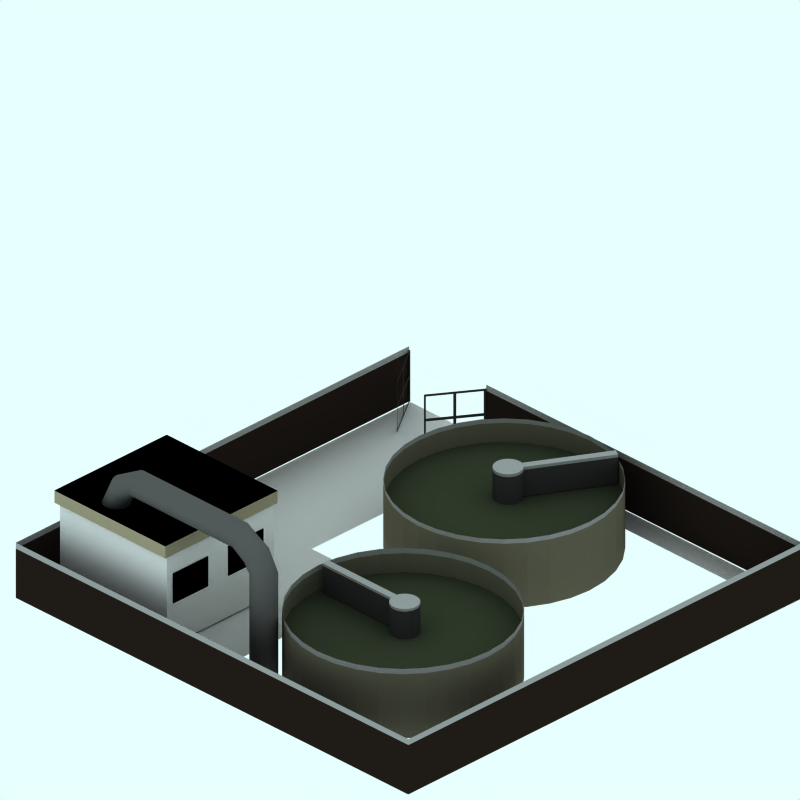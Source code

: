 # Source: 1960-sewage-works-SNOW.blend  (saved by Blender 2.48.1; exported with 4.5.12 LTS)
import bpy
from mathutils import Matrix  # noqa: F401  (used for matrix-valued properties, if any)

bpy.ops.wm.read_factory_settings(use_empty=True)
scene = bpy.context.scene
scene.name = 'Scene'

# ---- collections
col_collection_1 = bpy.data.collections.new('Collection 1'); scene.collection.children.link(col_collection_1)
col_collection_2 = bpy.data.collections.new('Collection 2'); scene.collection.children.link(col_collection_2)
col_collection_2.hide_render = True
col_collection_2.hide_viewport = True
col_collection_3 = bpy.data.collections.new('Collection 3'); scene.collection.children.link(col_collection_3)

# ---- materials (node trees are filled in below, after node groups)
mat_interior = bpy.data.materials.new('Interior')
mat_interior.alpha_threshold = 0.0
mat_interior.diffuse_color = (0.0, 0.0, 0.0, 1.0)
mat_interior.roughness = 0.5
mat_interior.line_color = (0.0, 0.0, 0.0, 1.0)
mat_panel_001 = bpy.data.materials.new('Panel.001')
mat_panel_001.alpha_threshold = 0.0
mat_panel_001.preview_render_type = 'CUBE'
mat_panel_001.diffuse_color = (0.6299, 0.5956, 0.4932, 1.0)
mat_panel_001.specular_color = (1.0, 0.9999, 0.9999)
mat_panel_001.roughness = 0.5
mat_panel_001.line_color = (0.0, 0.0, 0.0, 1.0)
mat_material_005 = bpy.data.materials.new('Material.005')
mat_material_005.alpha_threshold = 0.0
mat_material_005.diffuse_color = (0.3454, 0.3454, 0.3454, 1.0)
mat_material_005.roughness = 0.5
mat_material_005.line_color = (0.0, 0.0, 0.0, 1.0)
mat_material_002 = bpy.data.materials.new('Material.002')
mat_material_002.alpha_threshold = 0.0
mat_material_002.diffuse_color = (0.4165, 0.3989, 0.332, 1.0)
mat_material_002.roughness = 0.5
mat_material_002.line_color = (0.0, 0.0, 0.0, 1.0)
mat_material_003 = bpy.data.materials.new('Material.003')
mat_material_003.alpha_threshold = 0.0
mat_material_003.diffuse_color = (0.2112, 0.2387, 0.175, 1.0)
mat_material_003.roughness = 0.5
mat_material_003.line_color = (0.0, 0.0, 0.0, 1.0)
mat_brick_003 = bpy.data.materials.new('Brick.003')
mat_brick_003.alpha_threshold = 0.0
mat_brick_003.preview_render_type = 'CUBE'
mat_brick_003.diffuse_color = (0.6004, 0.6004, 0.6004, 1.0)
mat_brick_003.specular_color = (1.0, 0.9999, 0.9999)
mat_brick_003.roughness = 0.5
mat_brick_003.line_color = (0.0, 0.0, 0.0, 1.0)
mat_material_004 = bpy.data.materials.new('Material.004')
mat_material_004.alpha_threshold = 0.0
mat_material_004.diffuse_color = (0.2031, 0.2031, 0.2031, 1.0)
mat_material_004.roughness = 0.5
mat_material_004.line_color = (0.0, 0.0, 0.0, 1.0)
mat_feltroof = bpy.data.materials.new('FeltRoof')
mat_feltroof.alpha_threshold = 0.0
mat_feltroof.preview_render_type = 'FLAT'
mat_feltroof.diffuse_color = (0.0001, 9.999e-05, 9.999e-05, 1.0)
mat_feltroof.specular_color = (0.3765, 0.37, 0.37)
mat_feltroof.roughness = 0.5
mat_feltroof.line_color = (0.0, 0.0, 0.0, 1.0)
mat_brick = bpy.data.materials.new('Brick')
mat_brick.alpha_threshold = 0.0
mat_brick.preview_render_type = 'CUBE'
mat_brick.diffuse_color = (0.9216, 0.9215, 0.9215, 1.0)
mat_brick.specular_color = (1.0, 0.9999, 0.9999)
mat_brick.roughness = 0.5
mat_brick.line_color = (0.0, 0.0, 0.0, 1.0)
mat_brick_001 = bpy.data.materials.new('Brick.001')
mat_brick_001.alpha_threshold = 0.0
mat_brick_001.preview_render_type = 'CUBE'
mat_brick_001.diffuse_color = (0.132, 0.1042, 0.0883, 1.0)
mat_brick_001.specular_color = (1.0, 0.9999, 0.9999)
mat_brick_001.roughness = 0.5
mat_brick_001.line_color = (0.0, 0.0, 0.0, 1.0)
mat_material = bpy.data.materials.new('Material')
mat_material.alpha_threshold = 0.0
mat_material.diffuse_color = (0.1889, 0.1889, 0.1889, 1.0)
mat_material.roughness = 0.5
mat_material.line_color = (0.0, 0.0, 0.0, 1.0)
mat_wood = bpy.data.materials.new('Wood')
mat_wood.alpha_threshold = 0.0
mat_wood.preview_render_type = 'CUBE'
mat_wood.diffuse_color = (0.196, 0.1493, 0.05721, 1.0)
mat_wood.specular_color = (1.0, 0.9999, 0.9999)
mat_wood.roughness = 0.5
mat_wood.line_color = (0.0, 0.0, 0.0, 1.0)
mat_pavement = bpy.data.materials.new('Pavement')
mat_pavement.alpha_threshold = 0.0
mat_pavement.preview_render_type = 'CUBE'
mat_pavement.diffuse_color = (0.8111, 0.8031, 0.8031, 1.0)
mat_pavement.specular_color = (1.0, 0.9999, 0.9999)
mat_pavement.roughness = 0.5
mat_pavement.line_color = (0.0, 0.0, 0.0, 1.0)

# ---- material node trees

# ---- world
world_world = bpy.data.worlds.new('World'); scene.world = world_world
world_world.color = (0.9059, 1.0, 1.0)
world_world.use_sun_shadow = False
world_world.sun_shadow_jitter_overblur = 0.0
world_world.cycles.sampling_method = 'MANUAL'
world_world.cycles.sample_map_resolution = 256

# ---- cameras
cam_camera_001 = bpy.data.cameras.new('Camera.001')
cam_camera_001.type = 'ORTHO'
cam_camera_001.passepartout_alpha = 0.2
cam_camera_001.clip_end = 100.0
cam_camera_001.lens = 35.0
cam_camera_001.ortho_scale = 12.0
cam_camera_001.display_size = 5.91
cam_camera_001.show_passepartout = False
cam_camera_001.show_safe_areas = True
cam_camera_001.dof.focus_distance = 0.0
cam_camera_001.dof.aperture_fstop = 128.0

# ---- lights
light_lamp = bpy.data.lights.new('Lamp', 'SPOT')
light_lamp.transmission_factor = 0.0
light_lamp.energy = 8.0
light_lamp.shadow_buffer_clip_start = 0.5
light_lamp.shadow_soft_size = 1.0
light_lamp.shadow_maximum_resolution = 0.006
light_lamp.use_absolute_resolution = True
light_lamp.cycles.use_multiple_importance_sampling = False

# ---- meshes
me_plane_004 = bpy.data.meshes.new('Plane.004')
me_plane_004.from_pydata([(0.6437, 0.2597, 1.972), (0.6437, -0.2597, 1.972), (-0.1, -0.2597, 1.972), (-0.1, 0.2597, 1.972)], [], [(0, 3, 2, 1)])
me_plane_004.materials.append(mat_interior)
me_plane_004.use_remesh_preserve_volume = False
me_plane_004.use_remesh_preserve_attributes = False
me_plane_004.use_mirror_vertex_groups = False
me_plane_004.update()
me_plane_003 = bpy.data.meshes.new('Plane.003')
me_plane_003.from_pydata([(0.6437, 0.2597, 1.972), (0.6437, -0.2597, 1.972), (-0.1, -0.2597, 1.972), (-0.1, 0.2597, 1.972)], [], [(0, 3, 2, 1)])
me_plane_003.materials.append(mat_interior)
me_plane_003.use_remesh_preserve_volume = False
me_plane_003.use_remesh_preserve_attributes = False
me_plane_003.use_mirror_vertex_groups = False
me_plane_003.update()
me_plane_002 = bpy.data.meshes.new('Plane.002')
me_plane_002.from_pydata([(0.6437, 0.2597, 1.972), (0.6437, -0.2597, 1.972), (-0.1, -0.2597, 1.972), (-0.1, 0.2597, 1.972)], [], [(0, 3, 2, 1)])
me_plane_002.materials.append(mat_interior)
me_plane_002.use_remesh_preserve_volume = False
me_plane_002.use_remesh_preserve_attributes = False
me_plane_002.use_mirror_vertex_groups = False
me_plane_002.update()
me_plane_001 = bpy.data.meshes.new('Plane.001')
me_plane_001.from_pydata([(0.297, -0.7699, 1.934), (0.297, 0.5607, 1.934), (-0.297, 0.5607, 1.934), (-0.297, -0.7699, 1.934)], [], [(0, 3, 2, 1)])
me_plane_001.materials.append(mat_panel_001)
me_plane_001.use_remesh_preserve_volume = False
me_plane_001.use_remesh_preserve_attributes = False
me_plane_001.use_mirror_vertex_groups = False
me_plane_001.update()
me_cylinder_005 = bpy.data.meshes.new('Cylinder.005')
me_cylinder_005.from_pydata([(0.1526, 0.1526, -0.9999), (0.1794, 0.1199, -0.9999), (0.1993, 0.08256, -0.9999), (0.2116, 0.04209, -0.9999), (0.2158, -4.469e-07, -0.9999), (0.2116, -0.04209, -0.9999), (0.1993, -0.08257, -0.9999), (0.1794, -0.1199, -0.9999), (0.1526, -0.1526, -0.9999), (0.1199, -0.1794, -0.9999), (0.08256, -0.1993, -0.9999), (0.04209, -0.2116, -0.9999), (-4.683e-07, -0.2158, -0.9999), (-0.04209, -0.2116, -0.9999), (-0.08257, -0.1993, -0.9999), (-0.1199, -0.1794, -0.9999), (-0.1526, -0.1526, -0.9999), (-0.1794, -0.1199, -0.9999), (-0.1993, -0.08257, -0.9999), (-0.2116, -0.04209, -0.9999), (-0.2158, -2.549e-07, -0.9999), (-0.2116, 0.04209, -0.9999), (-0.1993, 0.08257, -0.9999), (-0.1794, 0.1199, -0.9999), (-0.1526, 0.1526, -0.9999), (-0.1199, 0.1794, -0.9999), (-0.08257, 0.1993, -0.9999), (-0.04209, 0.2116, -0.9999), (-5.168e-08, 0.2158, -0.9999), (0.04209, 0.2116, -0.9999), (0.08257, 0.1993, -0.9999), (0.1199, 0.1794, -0.9999), (0.1526, 0.1526, 0.8745), (0.1794, 0.1199, 0.8745), (0.1993, 0.08256, 0.8745), (0.2116, 0.04209, 0.8745), (0.2158, -9.476e-07, 0.8745), (0.2116, -0.04209, 0.8745), (0.1993, -0.08257, 0.8745), (0.1794, -0.1199, 0.8745), (0.1526, -0.1526, 0.8745), (0.1199, -0.1794, 0.8745), (0.08256, -0.1993, 0.8745), (0.04209, -0.2116, 0.8745), (-1.974e-07, -0.2158, 0.8745), (-0.04209, -0.2116, 0.8745), (-0.08257, -0.1993, 0.8745), (-0.1199, -0.1794, 0.8745), (-0.1526, -0.1526, 0.8745), (-0.1794, -0.1199, 0.8745), (-0.1993, -0.08257, 0.8745), (-0.2116, -0.04209, 0.8745), (-0.2158, -1.349e-06, 0.8745), (-0.2116, 0.04209, 0.8745), (-0.1993, 0.08256, 0.8745), (-0.1794, 0.1199, 0.8745), (-0.1526, 0.1526, 0.8745), (-0.1199, 0.1794, 0.8745), (-0.08257, 0.1993, 0.8745), (-0.04209, 0.2116, 0.8745), (-1.969e-06, 0.2158, 0.8745), (0.04209, 0.2116, 0.8745), (0.08256, 0.1993, 0.8745), (0.1199, 0.1794, 0.8745), (-3.98e-07, -4.632e-07, -0.9999), (0.1199, 0.2837, 0.9985), (0.08256, 0.2978, 0.9844), (0.04209, 0.3065, 0.9758), (-1.964e-06, 0.3094, 0.9728), (-0.04209, 0.3065, 0.9758), (-0.08257, 0.2978, 0.9844), (-0.1199, 0.2837, 0.9985), (-0.1526, 0.2647, 1.018), (-0.1794, 0.2416, 1.041), (-0.1993, 0.2152, 1.067), (-0.2116, 0.1866, 1.096), (-0.2158, 0.1568, 1.125), (-0.2116, 0.1271, 1.155), (-0.1993, 0.09845, 1.184), (-0.1794, 0.07207, 1.21), (-0.1526, 0.04896, 1.233), (-0.1199, 0.02998, 1.252), (-0.08257, 0.01588, 1.266), (-0.04209, 0.007203, 1.275), (-2.02e-07, 0.004272, 1.278), (0.04209, 0.007203, 1.275), (0.08256, 0.01588, 1.266), (0.1199, 0.02998, 1.252), (0.1526, 0.04896, 1.233), (0.1794, 0.07207, 1.21), (0.1993, 0.09845, 1.184), (0.2116, 0.1271, 1.155), (0.2158, 0.1568, 1.125), (0.2116, 0.1866, 1.096), (0.1993, 0.2152, 1.067), (0.1794, 0.2416, 1.041), (0.1526, 0.2647, 1.018), (0.1526, 0.5071, 1.177), (0.1794, 0.5071, 1.209), (0.1993, 0.5071, 1.247), (0.2116, 0.5071, 1.287), (0.2158, 0.5071, 1.329), (0.2116, 0.5071, 1.371), (0.1993, 0.5071, 1.412), (0.1794, 0.5071, 1.449), (0.1526, 0.5071, 1.482), (0.1199, 0.5071, 1.509), (0.08256, 0.5071, 1.529), (0.04209, 0.5071, 1.541), (-2.117e-07, 0.5071, 1.545), (-0.04209, 0.5071, 1.541), (-0.08257, 0.5071, 1.529), (-0.1199, 0.5071, 1.509), (-0.1526, 0.5071, 1.482), (-0.1794, 0.5071, 1.449), (-0.1993, 0.5071, 1.412), (-0.2116, 0.5071, 1.371), (-0.2158, 0.5071, 1.329), (-0.2116, 0.5071, 1.287), (-0.1993, 0.5071, 1.247), (-0.1794, 0.5071, 1.209), (-0.1526, 0.5071, 1.177), (-0.1199, 0.5071, 1.15), (-0.08257, 0.5071, 1.13), (-0.04209, 0.5071, 1.118), (-1.97e-06, 0.5071, 1.114), (0.04209, 0.5071, 1.118), (0.08256, 0.5071, 1.13), (0.1199, 0.5071, 1.15), (0.1199, 2.692, 1.15), (0.08256, 2.692, 1.13), (0.04209, 2.692, 1.118), (-1.97e-06, 2.692, 1.114), (-0.04209, 2.692, 1.118), (-0.08257, 2.692, 1.13), (-0.1199, 2.692, 1.15), (-0.1526, 2.692, 1.177), (-0.1794, 2.692, 1.209), (-0.1993, 2.692, 1.247), (-0.2116, 2.692, 1.287), (-0.2158, 2.692, 1.329), (-0.2116, 2.692, 1.371), (-0.1993, 2.692, 1.412), (-0.1794, 2.692, 1.449), (-0.1526, 2.692, 1.482), (-0.1199, 2.692, 1.509), (-0.08257, 2.692, 1.529), (-0.04209, 2.692, 1.541), (-2.117e-07, 2.692, 1.545), (0.04209, 2.692, 1.541), (0.08256, 2.692, 1.529), (0.1199, 2.692, 1.509), (0.1526, 2.692, 1.482), (0.1794, 2.692, 1.449), (0.1993, 2.692, 1.412), (0.2116, 2.692, 1.371), (0.2158, 2.692, 1.329), (0.2116, 2.692, 1.287), (0.1993, 2.692, 1.247), (0.1794, 2.692, 1.209), (0.1526, 2.692, 1.177), (0.1526, 2.888, 1.023), (0.1794, 2.911, 1.046), (0.1993, 2.937, 1.072), (0.2116, 2.966, 1.101), (0.2158, 2.996, 1.131), (0.2116, 3.025, 1.16), (0.1993, 3.054, 1.189), (0.1794, 3.08, 1.215), (0.1526, 3.103, 1.238), (0.1199, 3.122, 1.257), (0.08256, 3.136, 1.272), (0.04209, 3.145, 1.28), (-2.098e-07, 3.148, 1.283), (-0.04209, 3.145, 1.28), (-0.08257, 3.136, 1.272), (-0.1199, 3.122, 1.257), (-0.1526, 3.103, 1.238), (-0.1794, 3.08, 1.215), (-0.1993, 3.054, 1.189), (-0.2116, 3.025, 1.16), (-0.2158, 2.996, 1.131), (-0.2116, 2.966, 1.101), (-0.1993, 2.937, 1.072), (-0.1794, 2.911, 1.046), (-0.1526, 2.888, 1.023), (-0.1199, 2.869, 1.004), (-0.08257, 2.855, 0.9897), (-0.04209, 2.846, 0.981), (-1.972e-06, 2.843, 0.9781), (0.04209, 2.846, 0.981), (0.08256, 2.855, 0.9897), (0.1199, 2.869, 1.004), (-4.059e-07, 3.236, 0.6287), (0.1199, 3.057, 0.6287), (0.08256, 3.037, 0.6287), (0.04209, 3.024, 0.6287), (-1.977e-06, 3.02, 0.6287), (-0.04209, 3.024, 0.6287), (-0.08257, 3.037, 0.6287), (-0.1199, 3.057, 0.6287), (-0.1526, 3.083, 0.6287), (-0.1794, 3.116, 0.6287), (-0.1993, 3.153, 0.6287), (-0.2116, 3.194, 0.6287), (-0.2158, 3.236, 0.6287), (-0.2116, 3.278, 0.6287), (-0.1993, 3.319, 0.6287), (-0.1794, 3.356, 0.6287), (-0.1526, 3.389, 0.6287), (-0.1199, 3.415, 0.6287), (-0.08257, 3.435, 0.6287), (-0.04209, 3.448, 0.6287), (-2.053e-07, 3.452, 0.6287), (0.04209, 3.448, 0.6287), (0.08256, 3.435, 0.6287), (0.1199, 3.415, 0.6287), (0.1526, 3.389, 0.6287), (0.1794, 3.356, 0.6287), (0.1993, 3.319, 0.6287), (0.2116, 3.278, 0.6287), (0.2158, 3.236, 0.6287), (0.2116, 3.194, 0.6287), (0.1993, 3.153, 0.6287), (0.1794, 3.116, 0.6287), (0.1526, 3.083, 0.6287)], [], [(64, 0, 1), (64, 1, 2), (64, 2, 3), (64, 3, 4), (64, 4, 5), (64, 5, 6), (64, 6, 7), (64, 7, 8), (64, 8, 9), (64, 9, 10), (64, 10, 11), (64, 11, 12), (64, 12, 13), (64, 13, 14), (64, 14, 15), (64, 15, 16), (64, 16, 17), (64, 17, 18), (64, 18, 19), (64, 19, 20), (64, 20, 21), (64, 21, 22), (64, 22, 23), (64, 23, 24), (64, 24, 25), (64, 25, 26), (64, 26, 27), (64, 27, 28), (64, 28, 29), (64, 29, 30), (64, 30, 31), (31, 0, 64), (0, 32, 33, 1), (1, 33, 34, 2), (2, 34, 35, 3), (3, 35, 36, 4), (4, 36, 37, 5), (5, 37, 38, 6), (6, 38, 39, 7), (7, 39, 40, 8), (8, 40, 41, 9), (9, 41, 42, 10), (10, 42, 43, 11), (11, 43, 44, 12), (12, 44, 45, 13), (13, 45, 46, 14), (14, 46, 47, 15), (15, 47, 48, 16), (16, 48, 49, 17), (17, 49, 50, 18), (18, 50, 51, 19), (19, 51, 52, 20), (20, 52, 53, 21), (21, 53, 54, 22), (22, 54, 55, 23), (23, 55, 56, 24), (24, 56, 57, 25), (25, 57, 58, 26), (26, 58, 59, 27), (27, 59, 60, 28), (28, 60, 61, 29), (29, 61, 62, 30), (30, 62, 63, 31), (32, 0, 31, 63), (32, 63, 65, 96), (63, 62, 66, 65), (62, 61, 67, 66), (61, 60, 68, 67), (60, 59, 69, 68), (59, 58, 70, 69), (58, 57, 71, 70), (57, 56, 72, 71), (56, 55, 73, 72), (55, 54, 74, 73), (54, 53, 75, 74), (53, 52, 76, 75), (52, 51, 77, 76), (51, 50, 78, 77), (50, 49, 79, 78), (49, 48, 80, 79), (48, 47, 81, 80), (47, 46, 82, 81), (46, 45, 83, 82), (45, 44, 84, 83), (44, 43, 85, 84), (43, 42, 86, 85), (42, 41, 87, 86), (41, 40, 88, 87), (40, 39, 89, 88), (39, 38, 90, 89), (38, 37, 91, 90), (37, 36, 92, 91), (36, 35, 93, 92), (35, 34, 94, 93), (34, 33, 95, 94), (33, 32, 96, 95), (95, 96, 97, 98), (94, 95, 98, 99), (93, 94, 99, 100), (92, 93, 100, 101), (91, 92, 101, 102), (90, 91, 102, 103), (89, 90, 103, 104), (88, 89, 104, 105), (87, 88, 105, 106), (86, 87, 106, 107), (85, 86, 107, 108), (84, 85, 108, 109), (83, 84, 109, 110), (82, 83, 110, 111), (81, 82, 111, 112), (80, 81, 112, 113), (79, 80, 113, 114), (78, 79, 114, 115), (77, 78, 115, 116), (76, 77, 116, 117), (75, 76, 117, 118), (74, 75, 118, 119), (73, 74, 119, 120), (72, 73, 120, 121), (71, 72, 121, 122), (70, 71, 122, 123), (69, 70, 123, 124), (68, 69, 124, 125), (67, 68, 125, 126), (66, 67, 126, 127), (65, 66, 127, 128), (96, 65, 128, 97), (97, 128, 129, 160), (128, 127, 130, 129), (127, 126, 131, 130), (126, 125, 132, 131), (125, 124, 133, 132), (124, 123, 134, 133), (123, 122, 135, 134), (122, 121, 136, 135), (121, 120, 137, 136), (120, 119, 138, 137), (119, 118, 139, 138), (118, 117, 140, 139), (117, 116, 141, 140), (116, 115, 142, 141), (115, 114, 143, 142), (114, 113, 144, 143), (113, 112, 145, 144), (112, 111, 146, 145), (111, 110, 147, 146), (110, 109, 148, 147), (109, 108, 149, 148), (108, 107, 150, 149), (107, 106, 151, 150), (106, 105, 152, 151), (105, 104, 153, 152), (104, 103, 154, 153), (103, 102, 155, 154), (102, 101, 156, 155), (101, 100, 157, 156), (100, 99, 158, 157), (99, 98, 159, 158), (98, 97, 160, 159), (159, 160, 161, 162), (158, 159, 162, 163), (157, 158, 163, 164), (156, 157, 164, 165), (155, 156, 165, 166), (154, 155, 166, 167), (153, 154, 167, 168), (152, 153, 168, 169), (151, 152, 169, 170), (150, 151, 170, 171), (149, 150, 171, 172), (148, 149, 172, 173), (147, 148, 173, 174), (146, 147, 174, 175), (145, 146, 175, 176), (144, 145, 176, 177), (143, 144, 177, 178), (142, 143, 178, 179), (141, 142, 179, 180), (140, 141, 180, 181), (139, 140, 181, 182), (138, 139, 182, 183), (137, 138, 183, 184), (136, 137, 184, 185), (135, 136, 185, 186), (134, 135, 186, 187), (133, 134, 187, 188), (132, 133, 188, 189), (131, 132, 189, 190), (130, 131, 190, 191), (129, 130, 191, 192), (160, 129, 192, 161), (161, 192, 194, 225), (192, 191, 195, 194), (191, 190, 196, 195), (190, 189, 197, 196), (189, 188, 198, 197), (188, 187, 199, 198), (187, 186, 200, 199), (186, 185, 201, 200), (185, 184, 202, 201), (184, 183, 203, 202), (183, 182, 204, 203), (182, 181, 205, 204), (181, 180, 206, 205), (180, 179, 207, 206), (179, 178, 208, 207), (178, 177, 209, 208), (177, 176, 210, 209), (176, 175, 211, 210), (175, 174, 212, 211), (174, 173, 213, 212), (173, 172, 214, 213), (172, 171, 215, 214), (171, 170, 216, 215), (170, 169, 217, 216), (169, 168, 218, 217), (168, 167, 219, 218), (167, 166, 220, 219), (166, 165, 221, 220), (165, 164, 222, 221), (164, 163, 223, 222), (163, 162, 224, 223), (162, 161, 225, 224), (193, 224, 225), (193, 223, 224), (193, 222, 223), (193, 221, 222), (193, 220, 221), (193, 219, 220), (193, 218, 219), (193, 217, 218), (193, 216, 217), (193, 215, 216), (193, 214, 215), (193, 213, 214), (193, 212, 213), (193, 211, 212), (193, 210, 211), (193, 209, 210), (193, 208, 209), (193, 207, 208), (193, 206, 207), (193, 205, 206), (193, 204, 205), (193, 203, 204), (193, 202, 203), (193, 201, 202), (193, 200, 201), (193, 199, 200), (193, 198, 199), (193, 197, 198), (193, 196, 197), (193, 195, 196), (193, 194, 195), (193, 225, 194)])
me_cylinder_005.polygons.foreach_set('use_smooth', [True] * 256)
me_cylinder_005.materials.append(mat_material_005)
me_cylinder_005.use_remesh_preserve_volume = False
me_cylinder_005.use_remesh_preserve_attributes = False
me_cylinder_005.use_mirror_vertex_groups = False
me_cylinder_005.update()
me_cylinder_004 = bpy.data.meshes.new('Cylinder.004')
me_cylinder_004.from_pydata([(-1.283, -1.283, -1.036), (-1.509, -1.008, -1.036), (-1.676, -0.6944, -1.036), (-1.78, -0.354, -1.036), (-1.815, -1.799e-06, -1.036), (-1.78, 0.354, -1.036), (-1.676, 0.6944, -1.036), (-1.509, 1.008, -1.036), (-1.283, 1.283, -1.036), (-1.008, 1.509, -1.036), (-0.6944, 1.676, -1.036), (-0.354, 1.78, -1.036), (-8.372e-07, 1.815, -1.036), (0.354, 1.78, -1.036), (0.6944, 1.676, -1.036), (1.008, 1.509, -1.036), (1.283, 1.283, -1.036), (1.509, 1.008, -1.036), (1.676, 0.6944, -1.036), (1.78, 0.354, -1.036), (1.815, -3.414e-06, -1.036), (1.78, -0.354, -1.036), (1.676, -0.6944, -1.036), (1.509, -1.008, -1.036), (1.283, -1.283, -1.036), (1.008, -1.509, -1.036), (0.6944, -1.676, -1.036), (0.354, -1.78, -1.036), (-4.341e-06, -1.815, -1.036), (-0.354, -1.78, -1.036), (-0.6944, -1.676, -1.036), (-1.008, -1.509, -1.036), (-1.283, -1.283, -1.815), (-1.509, -1.008, -1.815), (-1.676, -0.6944, -1.815), (-1.78, -0.354, -1.815), (-1.815, 2.412e-06, -1.815), (-1.78, 0.354, -1.815), (-1.676, 0.6944, -1.815), (-1.509, 1.008, -1.815), (-1.283, 1.283, -1.815), (-1.008, 1.509, -1.815), (-0.6944, 1.676, -1.815), (-0.354, 1.78, -1.815), (-3.116e-06, 1.815, -1.815), (0.354, 1.78, -1.815), (0.6944, 1.676, -1.815), (1.008, 1.509, -1.815), (1.283, 1.283, -1.815), (1.509, 1.008, -1.815), (1.676, 0.6944, -1.815), (1.78, 0.354, -1.815), (1.815, 5.786e-06, -1.815), (1.78, -0.354, -1.815), (1.676, -0.6944, -1.815), (1.509, -1.008, -1.815), (1.283, -1.283, -1.815), (1.008, -1.509, -1.815), (0.6944, -1.676, -1.815), (0.354, -1.78, -1.815), (1.178e-05, -1.815, -1.815), (-0.354, -1.78, -1.815), (-0.6944, -1.676, -1.815), (-1.008, -1.509, -1.815), (-1.429e-06, -1.662e-06, -1.815), (-1.283, -1.283, -0.7046), (-1.509, -1.008, -0.7046), (-1.676, -0.6944, -0.7046), (-1.78, -0.354, -0.7046), (-1.815, -1.799e-06, -0.7046), (-1.78, 0.354, -0.7046), (-1.676, 0.6944, -0.7046), (-1.509, 1.008, -0.7046), (-1.283, 1.283, -0.7046), (-1.008, 1.509, -0.7046), (-0.6944, 1.676, -0.7046), (-0.354, 1.78, -0.7046), (-8.372e-07, 1.815, -0.7046), (0.354, 1.78, -0.7046), (0.6944, 1.676, -0.7046), (1.008, 1.509, -0.7046), (1.283, 1.283, -0.7046), (1.509, 1.008, -0.7046), (1.676, 0.6944, -0.7046), (1.78, 0.354, -0.7046), (1.815, -3.414e-06, -0.7046), (1.78, -0.354, -0.7046), (1.676, -0.6944, -0.7046), (1.509, -1.008, -0.7046), (1.283, -1.283, -0.7046), (1.008, -1.509, -0.7046), (0.6944, -1.676, -0.7046), (0.354, -1.78, -0.7046), (-4.341e-06, -1.815, -0.7046), (-0.354, -1.78, -0.7046), (-0.6944, -1.676, -0.7046), (-1.008, -1.509, -0.7046), (-1.283, -1.283, -0.6263), (-1.509, -1.008, -0.6263), (-1.676, -0.6944, -0.6263), (-1.78, -0.354, -0.6263), (-1.815, -1.799e-06, -0.6263), (-1.78, 0.354, -0.6263), (-1.676, 0.6944, -0.6263), (-1.509, 1.008, -0.6263), (-1.283, 1.283, -0.6263), (-1.008, 1.509, -0.6263), (-0.6944, 1.676, -0.6263), (-0.354, 1.78, -0.6263), (-8.372e-07, 1.815, -0.6263), (0.354, 1.78, -0.6263), (0.6944, 1.676, -0.6263), (1.008, 1.509, -0.6263), (1.283, 1.283, -0.6263), (1.509, 1.008, -0.6263), (1.676, 0.6944, -0.6263), (1.78, 0.354, -0.6263), (1.815, -3.414e-06, -0.6263), (1.78, -0.354, -0.6263), (1.676, -0.6944, -0.6263), (1.509, -1.008, -0.6263), (1.283, -1.283, -0.6263), (1.008, -1.509, -0.6263), (0.6944, -1.676, -0.6263), (0.354, -1.78, -0.6263), (-4.341e-06, -1.815, -0.6263), (-0.354, -1.78, -0.6263), (-0.6944, -1.676, -0.6263), (-1.008, -1.509, -0.6263)], [], [(64, 33, 32), (64, 34, 33), (64, 35, 34), (64, 36, 35), (64, 37, 36), (64, 38, 37), (64, 39, 38), (64, 40, 39), (64, 41, 40), (64, 42, 41), (64, 43, 42), (64, 44, 43), (64, 45, 44), (64, 46, 45), (64, 47, 46), (64, 48, 47), (64, 49, 48), (64, 50, 49), (64, 51, 50), (64, 52, 51), (64, 53, 52), (64, 54, 53), (64, 55, 54), (64, 56, 55), (64, 57, 56), (64, 58, 57), (64, 59, 58), (64, 60, 59), (64, 61, 60), (64, 62, 61), (64, 63, 62), (64, 32, 63), (0, 32, 33, 1), (1, 33, 34, 2), (2, 34, 35, 3), (3, 35, 36, 4), (4, 36, 37, 5), (5, 37, 38, 6), (6, 38, 39, 7), (7, 39, 40, 8), (8, 40, 41, 9), (9, 41, 42, 10), (10, 42, 43, 11), (11, 43, 44, 12), (12, 44, 45, 13), (13, 45, 46, 14), (14, 46, 47, 15), (15, 47, 48, 16), (16, 48, 49, 17), (17, 49, 50, 18), (18, 50, 51, 19), (19, 51, 52, 20), (20, 52, 53, 21), (21, 53, 54, 22), (22, 54, 55, 23), (23, 55, 56, 24), (24, 56, 57, 25), (25, 57, 58, 26), (26, 58, 59, 27), (27, 59, 60, 28), (28, 60, 61, 29), (29, 61, 62, 30), (30, 62, 63, 31), (32, 0, 31, 63), (0, 1, 66, 65), (1, 2, 67, 66), (2, 3, 68, 67), (3, 4, 69, 68), (4, 5, 70, 69), (5, 6, 71, 70), (6, 7, 72, 71), (7, 8, 73, 72), (8, 9, 74, 73), (9, 10, 75, 74), (10, 11, 76, 75), (11, 12, 77, 76), (12, 13, 78, 77), (13, 14, 79, 78), (14, 15, 80, 79), (15, 16, 81, 80), (16, 17, 82, 81), (17, 18, 83, 82), (18, 19, 84, 83), (19, 20, 85, 84), (20, 21, 86, 85), (21, 22, 87, 86), (22, 23, 88, 87), (23, 24, 89, 88), (24, 25, 90, 89), (25, 26, 91, 90), (26, 27, 92, 91), (27, 28, 93, 92), (28, 29, 94, 93), (29, 30, 95, 94), (30, 31, 96, 95), (31, 0, 65, 96), (8, 9, 21, 22), (9, 10, 20, 21), (10, 11, 19, 20), (11, 12, 18, 19), (12, 13, 17, 18), (13, 14, 16, 17), (14, 15, 16), (7, 8, 22, 23), (6, 7, 23, 24), (5, 6, 24, 25), (4, 5, 25, 26), (3, 4, 26, 27), (2, 3, 27, 28), (1, 2, 28, 29), (0, 1, 29, 30), (0, 30, 31), (65, 66, 98, 97), (66, 67, 99, 98), (67, 68, 100, 99), (68, 69, 101, 100), (69, 70, 102, 101), (70, 71, 103, 102), (71, 72, 104, 103), (72, 73, 105, 104), (73, 74, 106, 105), (74, 75, 107, 106), (75, 76, 108, 107), (76, 77, 109, 108), (77, 78, 110, 109), (78, 79, 111, 110), (79, 80, 112, 111), (80, 81, 113, 112), (81, 82, 114, 113), (82, 83, 115, 114), (83, 84, 116, 115), (84, 85, 117, 116), (85, 86, 118, 117), (86, 87, 119, 118), (87, 88, 120, 119), (88, 89, 121, 120), (89, 90, 122, 121), (90, 91, 123, 122), (91, 92, 124, 123), (92, 93, 125, 124), (93, 94, 126, 125), (94, 95, 127, 126), (95, 96, 128, 127), (96, 65, 97, 128)])
me_cylinder_004.polygons.foreach_set('material_index', [0, 0, 0, 0, 0, 0, 0, 0, 0, 0, 0, 0, 0, 0, 0, 0, 0, 0, 0, 0, 0, 0, 0, 0, 0, 0, 0, 0, 0, 0, 0, 0, 0, 0, 0, 0, 0, 0, 0, 0, 0, 0, 0, 0, 0, 0, 0, 0, 0, 0, 0, 0, 0, 0, 0, 0, 0, 0, 0, 0, 0, 0, 0, 0, 0, 0, 0, 0, 0, 0, 0, 0, 0, 0, 0, 0, 0, 0, 0, 0, 0, 0, 0, 0, 0, 0, 0, 0, 0, 0, 0, 0, 0, 0, 0, 0, 1, 1, 1, 1, 1, 1, 1, 1, 1, 1, 1, 1, 1, 1, 1, 1, 2, 2, 2, 2, 2, 2, 2, 2, 2, 2, 2, 2, 2, 2, 2, 2, 2, 2, 2, 2, 2, 2, 2, 2, 2, 2, 2, 2, 2, 2, 2, 2])
me_cylinder_004.materials.append(mat_material_002)
me_cylinder_004.materials.append(mat_material_003)
me_cylinder_004.materials.append(mat_brick_003)
me_cylinder_004.use_remesh_preserve_volume = False
me_cylinder_004.use_remesh_preserve_attributes = False
me_cylinder_004.use_mirror_vertex_groups = False
me_cylinder_004.update()
me_cylinder_003 = bpy.data.meshes.new('Cylinder.003')
me_cylinder_003.from_pydata([(0.09381, 0.1664, -0.9615), (0.1231, 0.1308, -0.9615), (0.1448, 0.09007, -0.9615), (0.1582, 0.04592, -0.9615), (0.1628, -4.338e-07, -0.9615), (0.1582, -0.04592, -0.9615), (0.1448, -0.09007, -0.9615), (0.1231, -0.1308, -0.9615), (0.09381, -0.1664, -0.9615), (0.05815, -0.1957, -0.9615), (0.01746, -0.2174, -0.9615), (-0.02669, -0.2308, -0.9615), (-0.07261, -0.2354, -0.9615), (-0.1185, -0.2308, -0.9615), (-0.1627, -0.2174, -0.9615), (-0.2034, -0.1957, -0.9615), (-0.239, -0.1664, -0.9615), (-0.2683, -0.1308, -0.9615), (-0.2901, -0.09007, -0.9615), (-0.3035, -0.04592, -0.9615), (-0.308, -2.244e-07, -0.9615), (-0.3035, 0.04592, -0.9615), (-0.2901, 0.09007, -0.9615), (-0.2683, 0.1308, -0.9615), (-0.239, 0.1664, -0.9615), (-0.2034, 0.1957, -0.9615), (-0.1627, 0.2174, -0.9615), (-0.1185, 0.2308, -0.9615), (-0.07261, 0.2354, -0.9615), (-0.02669, 0.2308, -0.9615), (0.01746, 0.2174, -0.9615), (0.05815, 0.1957, -0.9615), (0.09381, 0.1664, 0.2354), (0.1231, 0.1308, 0.2354), (0.1448, 0.09007, 0.2354), (0.1582, 0.04592, 0.2354), (0.1628, -9.8e-07, 0.2354), (0.1582, -0.04592, 0.2354), (0.1448, -0.09007, 0.2354), (0.1231, -0.1308, 0.2354), (0.09381, -0.1664, 0.2354), (0.05815, -0.1957, 0.2354), (0.01746, -0.2174, 0.2354), (-0.02669, -0.2308, 0.2354), (-0.07261, -0.2354, 0.2354), (-0.1185, -0.2308, 0.2354), (-0.1627, -0.2174, 0.2354), (-0.2034, -0.1957, 0.2354), (-0.239, -0.1664, 0.2354), (-0.2683, -0.1308, 0.2354), (-0.2901, -0.09007, 0.2354), (-0.3035, -0.04592, 0.2354), (-0.308, -1.418e-06, 0.2354), (-0.3035, 0.04592, 0.2354), (-0.2901, 0.09007, 0.2354), (-0.2683, 0.1308, 0.2354), (-0.239, 0.1664, 0.2354), (-0.2034, 0.1957, 0.2354), (-0.1627, 0.2174, 0.2354), (-0.1185, 0.2308, 0.2354), (-0.07261, 0.2354, 0.2354), (-0.0267, 0.2308, 0.2354), (0.01746, 0.2174, 0.2354), (0.05815, 0.1957, 0.2354), (-0.07261, -4.516e-07, -0.9615), (-0.1379, 1.69, 0.2295), (-0.1379, 1.69, -0.2295), (-0.1379, -0.2295, -0.2295), (-0.1379, -0.2295, 0.2295), (-0.007363, 1.69, 0.2295), (-0.007363, 1.69, -0.2295), (-0.007363, -0.2295, -0.2295), (-0.007363, -0.2295, 0.2295), (-0.007363, -0.2295, 0.281), (-0.007363, 1.69, 0.281), (-0.1379, -0.2295, 0.281), (-0.1379, 1.69, 0.281), (-0.07261, -4.511e-07, 0.2869), (0.05815, 0.1957, 0.2869), (0.01746, 0.2174, 0.2869), (-0.0267, 0.2308, 0.2869), (-0.07261, 0.2354, 0.2869), (-0.1185, 0.2308, 0.2869), (-0.1627, 0.2174, 0.2869), (-0.2034, 0.1957, 0.2869), (-0.239, 0.1664, 0.2869), (-0.2683, 0.1308, 0.2869), (-0.2901, 0.09007, 0.2869), (-0.3035, 0.04592, 0.2869), (-0.308, -1.417e-06, 0.2869), (-0.3035, -0.04592, 0.2869), (-0.2901, -0.09007, 0.2869), (-0.2683, -0.1308, 0.2869), (-0.239, -0.1664, 0.2869), (-0.2034, -0.1957, 0.2869), (-0.1627, -0.2174, 0.2869), (-0.1185, -0.2308, 0.2869), (-0.07261, -0.2354, 0.2869), (-0.02669, -0.2308, 0.2869), (0.01746, -0.2174, 0.2869), (0.05815, -0.1957, 0.2869), (0.09381, -0.1664, 0.2869), (0.1231, -0.1308, 0.2869), (0.1448, -0.09007, 0.2869), (0.1582, -0.04592, 0.2869), (0.1628, -9.796e-07, 0.2869), (0.1582, 0.04592, 0.2869), (0.1448, 0.09007, 0.2869), (0.1231, 0.1308, 0.2869), (0.09381, 0.1664, 0.2869)], [], [(64, 0, 1), (64, 1, 2), (64, 2, 3), (64, 3, 4), (64, 4, 5), (64, 5, 6), (64, 6, 7), (64, 7, 8), (64, 8, 9), (64, 9, 10), (64, 10, 11), (64, 11, 12), (64, 12, 13), (64, 13, 14), (64, 14, 15), (64, 15, 16), (64, 16, 17), (64, 17, 18), (64, 18, 19), (64, 19, 20), (64, 20, 21), (64, 21, 22), (64, 22, 23), (64, 23, 24), (64, 24, 25), (64, 25, 26), (64, 26, 27), (64, 27, 28), (64, 28, 29), (64, 29, 30), (64, 30, 31), (31, 0, 64), (0, 32, 33, 1), (1, 33, 34, 2), (2, 34, 35, 3), (3, 35, 36, 4), (4, 36, 37, 5), (5, 37, 38, 6), (6, 38, 39, 7), (7, 39, 40, 8), (8, 40, 41, 9), (9, 41, 42, 10), (10, 42, 43, 11), (11, 43, 44, 12), (12, 44, 45, 13), (13, 45, 46, 14), (14, 46, 47, 15), (15, 47, 48, 16), (16, 48, 49, 17), (17, 49, 50, 18), (18, 50, 51, 19), (19, 51, 52, 20), (20, 52, 53, 21), (21, 53, 54, 22), (22, 54, 55, 23), (23, 55, 56, 24), (24, 56, 57, 25), (25, 57, 58, 26), (26, 58, 59, 27), (27, 59, 60, 28), (28, 60, 61, 29), (29, 61, 62, 30), (30, 62, 63, 31), (32, 0, 31, 63), (67, 68, 65, 66), (69, 72, 71, 70), (65, 69, 70, 66), (66, 70, 71, 67), (67, 71, 72, 68), (68, 72, 73, 75), (69, 65, 76, 74), (72, 69, 74, 73), (65, 68, 75, 76), (32, 63, 78, 109), (63, 62, 79, 78), (62, 61, 80, 79), (61, 60, 81, 80), (60, 59, 82, 81), (59, 58, 83, 82), (58, 57, 84, 83), (57, 56, 85, 84), (56, 55, 86, 85), (55, 54, 87, 86), (54, 53, 88, 87), (53, 52, 89, 88), (52, 51, 90, 89), (51, 50, 91, 90), (50, 49, 92, 91), (49, 48, 93, 92), (48, 47, 94, 93), (47, 46, 95, 94), (46, 45, 96, 95), (45, 44, 97, 96), (44, 43, 98, 97), (43, 42, 99, 98), (42, 41, 100, 99), (41, 40, 101, 100), (40, 39, 102, 101), (39, 38, 103, 102), (38, 37, 104, 103), (37, 36, 105, 104), (36, 35, 106, 105), (35, 34, 107, 106), (34, 33, 108, 107), (33, 32, 109, 108), (77, 108, 109), (77, 107, 108), (77, 106, 107), (77, 105, 106), (77, 104, 105), (77, 103, 104), (77, 102, 103), (77, 101, 102), (77, 100, 101), (77, 99, 100), (77, 98, 99), (77, 97, 98), (77, 96, 97), (77, 95, 96), (77, 94, 95), (77, 93, 94), (77, 92, 93), (77, 91, 92), (77, 90, 91), (77, 89, 90), (77, 88, 89), (77, 87, 88), (77, 86, 87), (77, 85, 86), (77, 84, 85), (77, 83, 84), (77, 82, 83), (77, 81, 82), (77, 80, 81), (77, 79, 80), (77, 78, 79), (77, 109, 78), (75, 73, 74, 76)])
me_cylinder_003.polygons.foreach_set('material_index', [0, 0, 0, 0, 0, 0, 0, 0, 0, 0, 0, 0, 0, 0, 0, 0, 0, 0, 0, 0, 0, 0, 0, 0, 0, 0, 0, 0, 0, 0, 0, 0, 0, 0, 0, 0, 0, 0, 0, 0, 0, 0, 0, 0, 0, 0, 0, 0, 0, 0, 0, 0, 0, 0, 0, 0, 0, 0, 0, 0, 0, 0, 0, 0, 0, 0, 0, 0, 0, 1, 1, 1, 1, 1, 1, 1, 1, 1, 1, 1, 1, 1, 1, 1, 1, 1, 1, 1, 1, 1, 1, 1, 1, 1, 1, 1, 1, 1, 1, 1, 1, 1, 1, 1, 1, 1, 1, 1, 1, 1, 1, 1, 1, 1, 1, 1, 1, 1, 1, 1, 1, 1, 1, 1, 1, 1, 1, 1, 1, 1, 1, 1, 1, 1, 1, 1, 1, 1])
me_cylinder_003.materials.append(mat_material_004)
me_cylinder_003.materials.append(mat_brick_003)
me_cylinder_003.use_remesh_preserve_volume = False
me_cylinder_003.use_remesh_preserve_attributes = False
me_cylinder_003.use_mirror_vertex_groups = False
me_cylinder_003.update()
me_cylinder_001 = bpy.data.meshes.new('Cylinder.001')
me_cylinder_001.from_pydata([(0.09381, 0.1664, -0.9615), (0.1231, 0.1308, -0.9615), (0.1448, 0.09007, -0.9615), (0.1582, 0.04592, -0.9615), (0.1628, -4.338e-07, -0.9615), (0.1582, -0.04592, -0.9615), (0.1448, -0.09007, -0.9615), (0.1231, -0.1308, -0.9615), (0.09381, -0.1664, -0.9615), (0.05815, -0.1957, -0.9615), (0.01746, -0.2174, -0.9615), (-0.02669, -0.2308, -0.9615), (-0.07261, -0.2354, -0.9615), (-0.1185, -0.2308, -0.9615), (-0.1627, -0.2174, -0.9615), (-0.2034, -0.1957, -0.9615), (-0.239, -0.1664, -0.9615), (-0.2683, -0.1308, -0.9615), (-0.2901, -0.09007, -0.9615), (-0.3035, -0.04592, -0.9615), (-0.308, -2.244e-07, -0.9615), (-0.3035, 0.04592, -0.9615), (-0.2901, 0.09007, -0.9615), (-0.2683, 0.1308, -0.9615), (-0.239, 0.1664, -0.9615), (-0.2034, 0.1957, -0.9615), (-0.1627, 0.2174, -0.9615), (-0.1185, 0.2308, -0.9615), (-0.07261, 0.2354, -0.9615), (-0.02669, 0.2308, -0.9615), (0.01746, 0.2174, -0.9615), (0.05815, 0.1957, -0.9615), (0.09381, 0.1664, 0.2354), (0.1231, 0.1308, 0.2354), (0.1448, 0.09007, 0.2354), (0.1582, 0.04592, 0.2354), (0.1628, -9.8e-07, 0.2354), (0.1582, -0.04592, 0.2354), (0.1448, -0.09007, 0.2354), (0.1231, -0.1308, 0.2354), (0.09381, -0.1664, 0.2354), (0.05815, -0.1957, 0.2354), (0.01746, -0.2174, 0.2354), (-0.02669, -0.2308, 0.2354), (-0.07261, -0.2354, 0.2354), (-0.1185, -0.2308, 0.2354), (-0.1627, -0.2174, 0.2354), (-0.2034, -0.1957, 0.2354), (-0.239, -0.1664, 0.2354), (-0.2683, -0.1308, 0.2354), (-0.2901, -0.09007, 0.2354), (-0.3035, -0.04592, 0.2354), (-0.308, -1.418e-06, 0.2354), (-0.3035, 0.04592, 0.2354), (-0.2901, 0.09007, 0.2354), (-0.2683, 0.1308, 0.2354), (-0.239, 0.1664, 0.2354), (-0.2034, 0.1957, 0.2354), (-0.1627, 0.2174, 0.2354), (-0.1185, 0.2308, 0.2354), (-0.07261, 0.2354, 0.2354), (-0.0267, 0.2308, 0.2354), (0.01746, 0.2174, 0.2354), (0.05815, 0.1957, 0.2354), (-0.07261, -4.516e-07, -0.9615), (-0.1379, 1.69, 0.2295), (-0.1379, 1.69, -0.2295), (-0.1379, -0.2295, -0.2295), (-0.1379, -0.2295, 0.2295), (-0.007363, 1.69, 0.2295), (-0.007363, 1.69, -0.2295), (-0.007363, -0.2295, -0.2295), (-0.007363, -0.2295, 0.2295), (-0.007363, -0.2295, 0.2725), (-0.007363, 1.69, 0.2725), (-0.1379, -0.2295, 0.2725), (-0.1379, 1.69, 0.2725), (-0.07261, -4.516e-07, 0.2783), (0.05815, 0.1957, 0.2783), (0.01746, 0.2174, 0.2783), (-0.0267, 0.2308, 0.2783), (-0.07261, 0.2354, 0.2783), (-0.1185, 0.2308, 0.2783), (-0.1627, 0.2174, 0.2783), (-0.2034, 0.1957, 0.2783), (-0.239, 0.1664, 0.2783), (-0.2683, 0.1308, 0.2783), (-0.2901, 0.09007, 0.2783), (-0.3035, 0.04592, 0.2783), (-0.308, -1.418e-06, 0.2783), (-0.3035, -0.04592, 0.2783), (-0.2901, -0.09007, 0.2783), (-0.2683, -0.1308, 0.2783), (-0.239, -0.1664, 0.2783), (-0.2034, -0.1957, 0.2783), (-0.1627, -0.2174, 0.2783), (-0.1185, -0.2308, 0.2783), (-0.07261, -0.2354, 0.2783), (-0.02669, -0.2308, 0.2783), (0.01746, -0.2174, 0.2783), (0.05815, -0.1957, 0.2783), (0.09381, -0.1664, 0.2783), (0.1231, -0.1308, 0.2783), (0.1448, -0.09007, 0.2783), (0.1582, -0.04592, 0.2783), (0.1628, -9.8e-07, 0.2783), (0.1582, 0.04592, 0.2783), (0.1448, 0.09007, 0.2783), (0.1231, 0.1308, 0.2783), (0.09381, 0.1664, 0.2783)], [], [(64, 0, 1), (64, 1, 2), (64, 2, 3), (64, 3, 4), (64, 4, 5), (64, 5, 6), (64, 6, 7), (64, 7, 8), (64, 8, 9), (64, 9, 10), (64, 10, 11), (64, 11, 12), (64, 12, 13), (64, 13, 14), (64, 14, 15), (64, 15, 16), (64, 16, 17), (64, 17, 18), (64, 18, 19), (64, 19, 20), (64, 20, 21), (64, 21, 22), (64, 22, 23), (64, 23, 24), (64, 24, 25), (64, 25, 26), (64, 26, 27), (64, 27, 28), (64, 28, 29), (64, 29, 30), (64, 30, 31), (31, 0, 64), (0, 32, 33, 1), (1, 33, 34, 2), (2, 34, 35, 3), (3, 35, 36, 4), (4, 36, 37, 5), (5, 37, 38, 6), (6, 38, 39, 7), (7, 39, 40, 8), (8, 40, 41, 9), (9, 41, 42, 10), (10, 42, 43, 11), (11, 43, 44, 12), (12, 44, 45, 13), (13, 45, 46, 14), (14, 46, 47, 15), (15, 47, 48, 16), (16, 48, 49, 17), (17, 49, 50, 18), (18, 50, 51, 19), (19, 51, 52, 20), (20, 52, 53, 21), (21, 53, 54, 22), (22, 54, 55, 23), (23, 55, 56, 24), (24, 56, 57, 25), (25, 57, 58, 26), (26, 58, 59, 27), (27, 59, 60, 28), (28, 60, 61, 29), (29, 61, 62, 30), (30, 62, 63, 31), (32, 0, 31, 63), (67, 68, 65, 66), (69, 72, 71, 70), (65, 69, 70, 66), (66, 70, 71, 67), (67, 71, 72, 68), (68, 72, 73, 75), (69, 65, 76, 74), (72, 69, 74, 73), (65, 68, 75, 76), (32, 63, 78, 109), (63, 62, 79, 78), (62, 61, 80, 79), (61, 60, 81, 80), (60, 59, 82, 81), (59, 58, 83, 82), (58, 57, 84, 83), (57, 56, 85, 84), (56, 55, 86, 85), (55, 54, 87, 86), (54, 53, 88, 87), (53, 52, 89, 88), (52, 51, 90, 89), (51, 50, 91, 90), (50, 49, 92, 91), (49, 48, 93, 92), (48, 47, 94, 93), (47, 46, 95, 94), (46, 45, 96, 95), (45, 44, 97, 96), (44, 43, 98, 97), (43, 42, 99, 98), (42, 41, 100, 99), (41, 40, 101, 100), (40, 39, 102, 101), (39, 38, 103, 102), (38, 37, 104, 103), (37, 36, 105, 104), (36, 35, 106, 105), (35, 34, 107, 106), (34, 33, 108, 107), (33, 32, 109, 108), (77, 108, 109), (77, 107, 108), (77, 106, 107), (77, 105, 106), (77, 104, 105), (77, 103, 104), (77, 102, 103), (77, 101, 102), (77, 100, 101), (77, 99, 100), (77, 98, 99), (77, 97, 98), (77, 96, 97), (77, 95, 96), (77, 94, 95), (77, 93, 94), (77, 92, 93), (77, 91, 92), (77, 90, 91), (77, 89, 90), (77, 88, 89), (77, 87, 88), (77, 86, 87), (77, 85, 86), (77, 84, 85), (77, 83, 84), (77, 82, 83), (77, 81, 82), (77, 80, 81), (77, 79, 80), (77, 78, 79), (77, 109, 78), (75, 73, 74, 76)])
me_cylinder_001.polygons.foreach_set('material_index', [0, 0, 0, 0, 0, 0, 0, 0, 0, 0, 0, 0, 0, 0, 0, 0, 0, 0, 0, 0, 0, 0, 0, 0, 0, 0, 0, 0, 0, 0, 0, 0, 0, 0, 0, 0, 0, 0, 0, 0, 0, 0, 0, 0, 0, 0, 0, 0, 0, 0, 0, 0, 0, 0, 0, 0, 0, 0, 0, 0, 0, 0, 0, 0, 0, 0, 0, 0, 0, 1, 1, 1, 1, 1, 1, 1, 1, 1, 1, 1, 1, 1, 1, 1, 1, 1, 1, 1, 1, 1, 1, 1, 1, 1, 1, 1, 1, 1, 1, 1, 1, 1, 1, 1, 1, 1, 1, 1, 1, 1, 1, 1, 1, 1, 1, 1, 1, 1, 1, 1, 1, 1, 1, 1, 1, 1, 1, 1, 1, 1, 1, 1, 1, 1, 1, 1, 1, 1])
me_cylinder_001.materials.append(mat_material_004)
me_cylinder_001.materials.append(mat_brick_003)
me_cylinder_001.use_remesh_preserve_volume = False
me_cylinder_001.use_remesh_preserve_attributes = False
me_cylinder_001.use_mirror_vertex_groups = False
me_cylinder_001.update()
me_cylinder_002 = bpy.data.meshes.new('Cylinder.002')
me_cylinder_002.from_pydata([(-1.283, -1.283, -1.036), (-1.509, -1.008, -1.036), (-1.676, -0.6944, -1.036), (-1.78, -0.354, -1.036), (-1.815, -1.799e-06, -1.036), (-1.78, 0.354, -1.036), (-1.676, 0.6944, -1.036), (-1.509, 1.008, -1.036), (-1.283, 1.283, -1.036), (-1.008, 1.509, -1.036), (-0.6944, 1.676, -1.036), (-0.354, 1.78, -1.036), (-8.372e-07, 1.815, -1.036), (0.354, 1.78, -1.036), (0.6944, 1.676, -1.036), (1.008, 1.509, -1.036), (1.283, 1.283, -1.036), (1.509, 1.008, -1.036), (1.676, 0.6944, -1.036), (1.78, 0.354, -1.036), (1.815, -3.414e-06, -1.036), (1.78, -0.354, -1.036), (1.676, -0.6944, -1.036), (1.509, -1.008, -1.036), (1.283, -1.283, -1.036), (1.008, -1.509, -1.036), (0.6944, -1.676, -1.036), (0.354, -1.78, -1.036), (-4.341e-06, -1.815, -1.036), (-0.354, -1.78, -1.036), (-0.6944, -1.676, -1.036), (-1.008, -1.509, -1.036), (-1.283, -1.283, -1.815), (-1.509, -1.008, -1.815), (-1.676, -0.6944, -1.815), (-1.78, -0.354, -1.815), (-1.815, 2.412e-06, -1.815), (-1.78, 0.354, -1.815), (-1.676, 0.6944, -1.815), (-1.509, 1.008, -1.815), (-1.283, 1.283, -1.815), (-1.008, 1.509, -1.815), (-0.6944, 1.676, -1.815), (-0.354, 1.78, -1.815), (-3.116e-06, 1.815, -1.815), (0.354, 1.78, -1.815), (0.6944, 1.676, -1.815), (1.008, 1.509, -1.815), (1.283, 1.283, -1.815), (1.509, 1.008, -1.815), (1.676, 0.6944, -1.815), (1.78, 0.354, -1.815), (1.815, 5.786e-06, -1.815), (1.78, -0.354, -1.815), (1.676, -0.6944, -1.815), (1.509, -1.008, -1.815), (1.283, -1.283, -1.815), (1.008, -1.509, -1.815), (0.6944, -1.676, -1.815), (0.354, -1.78, -1.815), (1.178e-05, -1.815, -1.815), (-0.354, -1.78, -1.815), (-0.6944, -1.676, -1.815), (-1.008, -1.509, -1.815), (-1.429e-06, -1.662e-06, -1.815), (-1.283, -1.283, -0.7046), (-1.509, -1.008, -0.7046), (-1.676, -0.6944, -0.7046), (-1.78, -0.354, -0.7046), (-1.815, -1.799e-06, -0.7046), (-1.78, 0.354, -0.7046), (-1.676, 0.6944, -0.7046), (-1.509, 1.008, -0.7046), (-1.283, 1.283, -0.7046), (-1.008, 1.509, -0.7046), (-0.6944, 1.676, -0.7046), (-0.354, 1.78, -0.7046), (-8.372e-07, 1.815, -0.7046), (0.354, 1.78, -0.7046), (0.6944, 1.676, -0.7046), (1.008, 1.509, -0.7046), (1.283, 1.283, -0.7046), (1.509, 1.008, -0.7046), (1.676, 0.6944, -0.7046), (1.78, 0.354, -0.7046), (1.815, -3.414e-06, -0.7046), (1.78, -0.354, -0.7046), (1.676, -0.6944, -0.7046), (1.509, -1.008, -0.7046), (1.283, -1.283, -0.7046), (1.008, -1.509, -0.7046), (0.6944, -1.676, -0.7046), (0.354, -1.78, -0.7046), (-4.341e-06, -1.815, -0.7046), (-0.354, -1.78, -0.7046), (-0.6944, -1.676, -0.7046), (-1.008, -1.509, -0.7046), (-1.283, -1.283, -0.6132), (-1.509, -1.008, -0.6132), (-1.676, -0.6944, -0.6132), (-1.78, -0.354, -0.6132), (-1.815, -1.799e-06, -0.6132), (-1.78, 0.354, -0.6132), (-1.676, 0.6944, -0.6132), (-1.509, 1.008, -0.6132), (-1.283, 1.283, -0.6132), (-1.008, 1.509, -0.6132), (-0.6944, 1.676, -0.6132), (-0.354, 1.78, -0.6132), (-8.372e-07, 1.815, -0.6132), (0.354, 1.78, -0.6132), (0.6944, 1.676, -0.6132), (1.008, 1.509, -0.6132), (1.283, 1.283, -0.6132), (1.509, 1.008, -0.6132), (1.676, 0.6944, -0.6132), (1.78, 0.354, -0.6132), (1.815, -3.414e-06, -0.6132), (1.78, -0.354, -0.6132), (1.676, -0.6944, -0.6132), (1.509, -1.008, -0.6132), (1.283, -1.283, -0.6132), (1.008, -1.509, -0.6132), (0.6944, -1.676, -0.6132), (0.354, -1.78, -0.6132), (-4.341e-06, -1.815, -0.6132), (-0.354, -1.78, -0.6132), (-0.6944, -1.676, -0.6132), (-1.008, -1.509, -0.6132)], [], [(64, 33, 32), (64, 34, 33), (64, 35, 34), (64, 36, 35), (64, 37, 36), (64, 38, 37), (64, 39, 38), (64, 40, 39), (64, 41, 40), (64, 42, 41), (64, 43, 42), (64, 44, 43), (64, 45, 44), (64, 46, 45), (64, 47, 46), (64, 48, 47), (64, 49, 48), (64, 50, 49), (64, 51, 50), (64, 52, 51), (64, 53, 52), (64, 54, 53), (64, 55, 54), (64, 56, 55), (64, 57, 56), (64, 58, 57), (64, 59, 58), (64, 60, 59), (64, 61, 60), (64, 62, 61), (64, 63, 62), (64, 32, 63), (0, 32, 33, 1), (1, 33, 34, 2), (2, 34, 35, 3), (3, 35, 36, 4), (4, 36, 37, 5), (5, 37, 38, 6), (6, 38, 39, 7), (7, 39, 40, 8), (8, 40, 41, 9), (9, 41, 42, 10), (10, 42, 43, 11), (11, 43, 44, 12), (12, 44, 45, 13), (13, 45, 46, 14), (14, 46, 47, 15), (15, 47, 48, 16), (16, 48, 49, 17), (17, 49, 50, 18), (18, 50, 51, 19), (19, 51, 52, 20), (20, 52, 53, 21), (21, 53, 54, 22), (22, 54, 55, 23), (23, 55, 56, 24), (24, 56, 57, 25), (25, 57, 58, 26), (26, 58, 59, 27), (27, 59, 60, 28), (28, 60, 61, 29), (29, 61, 62, 30), (30, 62, 63, 31), (32, 0, 31, 63), (0, 1, 66, 65), (1, 2, 67, 66), (2, 3, 68, 67), (3, 4, 69, 68), (4, 5, 70, 69), (5, 6, 71, 70), (6, 7, 72, 71), (7, 8, 73, 72), (8, 9, 74, 73), (9, 10, 75, 74), (10, 11, 76, 75), (11, 12, 77, 76), (12, 13, 78, 77), (13, 14, 79, 78), (14, 15, 80, 79), (15, 16, 81, 80), (16, 17, 82, 81), (17, 18, 83, 82), (18, 19, 84, 83), (19, 20, 85, 84), (20, 21, 86, 85), (21, 22, 87, 86), (22, 23, 88, 87), (23, 24, 89, 88), (24, 25, 90, 89), (25, 26, 91, 90), (26, 27, 92, 91), (27, 28, 93, 92), (28, 29, 94, 93), (29, 30, 95, 94), (30, 31, 96, 95), (31, 0, 65, 96), (8, 9, 21, 22), (9, 10, 20, 21), (10, 11, 19, 20), (11, 12, 18, 19), (12, 13, 17, 18), (13, 14, 16, 17), (14, 15, 16), (7, 8, 22, 23), (6, 7, 23, 24), (5, 6, 24, 25), (4, 5, 25, 26), (3, 4, 26, 27), (2, 3, 27, 28), (1, 2, 28, 29), (0, 1, 29, 30), (0, 30, 31), (65, 66, 98, 97), (66, 67, 99, 98), (67, 68, 100, 99), (68, 69, 101, 100), (69, 70, 102, 101), (70, 71, 103, 102), (71, 72, 104, 103), (72, 73, 105, 104), (73, 74, 106, 105), (74, 75, 107, 106), (75, 76, 108, 107), (76, 77, 109, 108), (77, 78, 110, 109), (78, 79, 111, 110), (79, 80, 112, 111), (80, 81, 113, 112), (81, 82, 114, 113), (82, 83, 115, 114), (83, 84, 116, 115), (84, 85, 117, 116), (85, 86, 118, 117), (86, 87, 119, 118), (87, 88, 120, 119), (88, 89, 121, 120), (89, 90, 122, 121), (90, 91, 123, 122), (91, 92, 124, 123), (92, 93, 125, 124), (93, 94, 126, 125), (94, 95, 127, 126), (95, 96, 128, 127), (96, 65, 97, 128)])
me_cylinder_002.polygons.foreach_set('material_index', [0, 0, 0, 0, 0, 0, 0, 0, 0, 0, 0, 0, 0, 0, 0, 0, 0, 0, 0, 0, 0, 0, 0, 0, 0, 0, 0, 0, 0, 0, 0, 0, 0, 0, 0, 0, 0, 0, 0, 0, 0, 0, 0, 0, 0, 0, 0, 0, 0, 0, 0, 0, 0, 0, 0, 0, 0, 0, 0, 0, 0, 0, 0, 0, 0, 0, 0, 0, 0, 0, 0, 0, 0, 0, 0, 0, 0, 0, 0, 0, 0, 0, 0, 0, 0, 0, 0, 0, 0, 0, 0, 0, 0, 0, 0, 0, 1, 1, 1, 1, 1, 1, 1, 1, 1, 1, 1, 1, 1, 1, 1, 1, 2, 2, 2, 2, 2, 2, 2, 2, 2, 2, 2, 2, 2, 2, 2, 2, 2, 2, 2, 2, 2, 2, 2, 2, 2, 2, 2, 2, 2, 2, 2, 2])
me_cylinder_002.materials.append(mat_material_002)
me_cylinder_002.materials.append(mat_material_003)
me_cylinder_002.materials.append(mat_brick_003)
me_cylinder_002.use_remesh_preserve_volume = False
me_cylinder_002.use_remesh_preserve_attributes = False
me_cylinder_002.use_mirror_vertex_groups = False
me_cylinder_002.update()
me_cube_003 = bpy.data.meshes.new('Cube.003')
me_cube_003.from_pydata([(1.458, 0.02308, -1.067), (1.458, -0.1887, -1.067), (-1.684, -0.1887, -1.067), (-1.684, 0.02308, -1.067), (1.458, 0.02308, 2.06), (1.458, -0.1887, 2.06), (-1.684, -0.1887, 2.06), (-1.684, 0.02308, 2.06)], [], [(0, 1, 2, 3), (4, 7, 6, 5), (0, 4, 5, 1), (1, 5, 6, 2), (2, 6, 7, 3), (4, 0, 3, 7)])
me_cube_003.polygons.foreach_set('material_index', [0, 0, 0, 0, 0, 1])
me_cube_003.materials.append(mat_panel_001)
me_cube_003.materials.append(mat_feltroof)
me_cube_003.use_remesh_preserve_volume = False
me_cube_003.use_remesh_preserve_attributes = False
me_cube_003.use_mirror_vertex_groups = False
me_cube_003.update()
me_cube_001 = bpy.data.meshes.new('Cube.001')
me_cube_001.from_pydata([(1.504, 0.7751, -1.504), (1.504, -0.8835, -1.504), (-1.504, -0.8835, -1.504), (-1.504, 0.7751, -1.504), (1.504, 0.7751, 1.504), (1.504, -0.8835, 1.504), (-1.504, -0.8835, 1.504), (-1.504, 0.7751, 1.504)], [], [(0, 1, 2, 3), (4, 7, 6, 5), (0, 4, 5, 1), (1, 5, 6, 2), (2, 6, 7, 3), (4, 0, 3, 7)])
me_cube_001.polygons.foreach_set('material_index', [0, 0, 0, 0, 0, 1])
me_cube_001.materials.append(mat_brick)
me_cube_001.materials.append(mat_brick_001)
me_cube_001.use_remesh_preserve_volume = False
me_cube_001.use_remesh_preserve_attributes = False
me_cube_001.use_mirror_vertex_groups = False
me_cube_001.update()
me_cylinder = bpy.data.meshes.new('Cylinder')
me_cylinder.from_pydata([(0.004948, 0.004948, -0.181), (0.005819, 0.003888, -0.181), (0.006465, 0.002678, -0.181), (0.006864, 0.001365, -0.181), (0.006998, -5.86e-07, -0.181), (0.006864, -0.001366, -0.181), (0.006465, -0.002679, -0.181), (0.005819, -0.003889, -0.181), (0.004948, -0.004949, -0.181), (0.003888, -0.00582, -0.181), (0.002678, -0.006466, -0.181), (0.001365, -0.006865, -0.181), (-5.063e-07, -0.006999, -0.181), (-0.001366, -0.006865, -0.181), (-0.002679, -0.006466, -0.181), (-0.003889, -0.00582, -0.181), (-0.004949, -0.004949, -0.181), (-0.00582, -0.003889, -0.181), (-0.006466, -0.002679, -0.181), (-0.006865, -0.001366, -0.181), (-0.006999, -5.797e-07, -0.181), (-0.006865, 0.001365, -0.181), (-0.006466, 0.002678, -0.181), (-0.00582, 0.003888, -0.181), (-0.004949, 0.004948, -0.181), (-0.003889, 0.005819, -0.181), (-0.002679, 0.006465, -0.181), (-0.001366, 0.006864, -0.181), (-4.928e-07, 0.006998, -0.181), (0.001365, 0.006864, -0.181), (0.002678, 0.006465, -0.181), (0.003888, 0.005819, -0.181), (0.004948, 0.004948, 0.7042), (0.005819, 0.003888, 0.7042), (0.006465, 0.002678, 0.7042), (0.006864, 0.001365, 0.7042), (0.006998, -6.022e-07, 0.7042), (0.006864, -0.001366, 0.7042), (0.006465, -0.002679, 0.7042), (0.005819, -0.003889, 0.7042), (0.004948, -0.004949, 0.7042), (0.003888, -0.00582, 0.7042), (0.002678, -0.006466, 0.7042), (0.001365, -0.006865, 0.7042), (-4.975e-07, -0.006999, 0.7042), (-0.001366, -0.006865, 0.7042), (-0.002679, -0.006466, 0.7042), (-0.003889, -0.00582, 0.7042), (-0.004949, -0.004949, 0.7042), (-0.00582, -0.003889, 0.7042), (-0.006466, -0.002679, 0.7042), (-0.006865, -0.001366, 0.7042), (-0.006999, -6.152e-07, 0.7042), (-0.006865, 0.001365, 0.7042), (-0.006466, 0.002678, 0.7042), (-0.00582, 0.003888, 0.7042), (-0.004949, 0.004948, 0.7042), (-0.003889, 0.005819, 0.7042), (-0.002679, 0.006465, 0.7042), (-0.001366, 0.006864, 0.7042), (-5.549e-07, 0.006998, 0.7042), (0.001365, 0.006864, 0.7042), (0.002678, 0.006465, 0.7042), (0.003888, 0.005819, 0.7042), (-5.04e-07, -5.865e-07, -0.181), (-5.04e-07, -5.865e-07, 0.7042), (-0.7863, 0.5249, -0.181), (-0.7863, 0.5249, 0.7042), (-0.006466, 0.002678, -0.1478), (-0.006466, 0.002678, 0.2394), (-0.006466, 0.002678, 0.2837), (-0.006466, 0.002678, 0.671), (-0.02705, 0.01646, -0.181), (-0.3794, 0.2524, -0.181), (-0.4134, 0.2752, -0.181), (-0.7657, 0.5112, -0.181), (-0.7863, 0.5249, -0.1478), (-0.7863, 0.5249, 0.2394), (-0.7863, 0.5249, 0.2837), (-0.7863, 0.5249, 0.671), (-0.02705, 0.01646, 0.7042), (-0.3794, 0.2524, 0.7042), (-0.4134, 0.2752, 0.7042), (-0.7657, 0.5112, 0.7042), (-0.02705, 0.01646, 0.671), (-0.02705, 0.01646, 0.2837), (-0.02705, 0.01646, 0.2394), (-0.02705, 0.01646, -0.1478), (-0.3794, 0.2524, 0.671), (-0.3794, 0.2524, 0.2837), (-0.3794, 0.2524, 0.2394), (-0.3794, 0.2524, -0.1478), (-0.4134, 0.2752, 0.671), (-0.4134, 0.2752, 0.2837), (-0.4134, 0.2752, 0.2394), (-0.4134, 0.2752, -0.1478), (-0.7657, 0.5112, 0.671), (-0.7657, 0.5112, 0.2837), (-0.7657, 0.5112, 0.2394), (-0.7657, 0.5112, -0.1478), (-0.7657, 1.113, -0.1478), (-0.7657, 1.113, 0.2394), (-0.7657, 1.113, 0.2837), (-0.7657, 1.113, 0.671), (-0.4134, 1.349, -0.1478), (-0.4134, 1.349, 0.2394), (-0.4134, 1.349, 0.2837), (-0.4134, 1.349, 0.671), (-0.3794, 1.372, -0.1478), (-0.3794, 1.372, 0.2394), (-0.3794, 1.372, 0.2837), (-0.3794, 1.372, 0.671), (-0.02705, 1.608, -0.1478), (-0.02705, 1.608, 0.2394), (-0.02705, 1.608, 0.2837), (-0.02705, 1.608, 0.671), (-0.7657, 1.113, 0.7042), (-0.4134, 1.349, 0.7042), (-0.3794, 1.372, 0.7042), (-0.02705, 1.608, 0.7042), (-0.7863, 1.099, 0.671), (-0.7863, 1.099, 0.2837), (-0.7863, 1.099, 0.2394), (-0.7863, 1.099, -0.1478), (-0.7657, 1.113, -0.181), (-0.4134, 1.349, -0.181), (-0.3794, 1.372, -0.181), (-0.02705, 1.608, -0.181), (-0.006466, 1.622, 0.671), (-0.006466, 1.622, 0.2837), (-0.006466, 1.622, 0.2394), (-0.006466, 1.622, -0.1478), (-0.7863, 1.099, 0.7042), (-0.7863, 1.099, -0.181), (-5.066e-07, 1.624, 0.7042), (-5.066e-07, 1.624, -0.181), (0.003888, 1.619, 0.7042), (0.002678, 1.618, 0.7042), (0.001365, 1.617, 0.7042), (-5.513e-07, 1.617, 0.7042), (-0.001366, 1.617, 0.7042), (-0.002679, 1.618, 0.7042), (-0.003889, 1.619, 0.7042), (-0.004949, 1.619, 0.7042), (-0.00582, 1.62, 0.7042), (-0.006466, 1.622, 0.7042), (-0.006865, 1.623, 0.7042), (-0.006999, 1.624, 0.7042), (-0.006865, 1.626, 0.7042), (-0.006466, 1.627, 0.7042), (-0.00582, 1.628, 0.7042), (-0.004949, 1.629, 0.7042), (-0.003889, 1.63, 0.7042), (-0.002679, 1.631, 0.7042), (-0.001366, 1.631, 0.7042), (-4.917e-07, 1.631, 0.7042), (0.001365, 1.631, 0.7042), (0.002678, 1.631, 0.7042), (0.003888, 1.63, 0.7042), (0.004948, 1.629, 0.7042), (0.005819, 1.628, 0.7042), (0.006465, 1.627, 0.7042), (0.006864, 1.626, 0.7042), (0.006998, 1.624, 0.7042), (0.006864, 1.623, 0.7042), (0.006465, 1.622, 0.7042), (0.005819, 1.62, 0.7042), (0.004948, 1.619, 0.7042), (0.003888, 1.619, -0.181), (0.002678, 1.618, -0.181), (0.001365, 1.617, -0.181), (-4.917e-07, 1.617, -0.181), (-0.001366, 1.617, -0.181), (-0.002679, 1.618, -0.181), (-0.003889, 1.619, -0.181), (-0.004949, 1.619, -0.181), (-0.00582, 1.62, -0.181), (-0.006466, 1.622, -0.181), (-0.006865, 1.623, -0.181), (-0.006999, 1.624, -0.181), (-0.006865, 1.626, -0.181), (-0.006466, 1.627, -0.181), (-0.00582, 1.628, -0.181), (-0.004949, 1.629, -0.181), (-0.003889, 1.63, -0.181), (-0.002679, 1.631, -0.181), (-0.001366, 1.631, -0.181), (-5.066e-07, 1.631, -0.181), (0.001365, 1.631, -0.181), (0.002678, 1.631, -0.181), (0.003888, 1.63, -0.181), (0.004948, 1.629, -0.181), (0.005819, 1.628, -0.181), (0.006465, 1.627, -0.181), (0.006864, 1.626, -0.181), (0.006998, 1.624, -0.181), (0.006864, 1.623, -0.181), (0.006465, 1.622, -0.181), (0.005819, 1.62, -0.181), (0.004948, 1.619, -0.181)], [], [(64, 0, 1), (65, 33, 32), (64, 1, 2), (65, 34, 33), (64, 2, 3), (65, 35, 34), (64, 3, 4), (65, 36, 35), (64, 4, 5), (65, 37, 36), (64, 5, 6), (65, 38, 37), (64, 6, 7), (65, 39, 38), (64, 7, 8), (65, 40, 39), (64, 8, 9), (65, 41, 40), (64, 9, 10), (65, 42, 41), (64, 10, 11), (65, 43, 42), (64, 11, 12), (65, 44, 43), (64, 12, 13), (65, 45, 44), (64, 13, 14), (65, 46, 45), (64, 14, 15), (65, 47, 46), (64, 15, 16), (65, 48, 47), (64, 16, 17), (65, 49, 48), (64, 17, 18), (65, 50, 49), (64, 18, 19), (65, 51, 50), (64, 19, 20), (65, 52, 51), (64, 20, 21), (65, 53, 52), (64, 21, 22), (65, 54, 53), (64, 22, 23), (65, 55, 54), (64, 23, 24), (65, 56, 55), (64, 24, 25), (65, 57, 56), (64, 25, 26), (65, 58, 57), (64, 26, 27), (65, 59, 58), (64, 27, 28), (65, 60, 59), (64, 28, 29), (65, 61, 60), (64, 29, 30), (65, 62, 61), (64, 30, 31), (65, 63, 62), (31, 0, 64), (65, 32, 63), (0, 32, 33, 1), (1, 33, 34, 2), (2, 34, 35, 3), (3, 35, 36, 4), (4, 36, 37, 5), (5, 37, 38, 6), (6, 38, 39, 7), (7, 39, 40, 8), (8, 40, 41, 9), (9, 41, 42, 10), (10, 42, 43, 11), (11, 43, 44, 12), (12, 44, 45, 13), (13, 45, 46, 14), (14, 46, 47, 15), (15, 47, 48, 16), (16, 48, 49, 17), (17, 49, 50, 18), (18, 50, 51, 19), (19, 51, 52, 20), (20, 52, 53, 21), (23, 55, 56, 24), (24, 56, 57, 25), (25, 57, 58, 26), (26, 58, 59, 27), (27, 59, 60, 28), (28, 60, 61, 29), (29, 61, 62, 30), (30, 62, 63, 31), (32, 0, 31, 63), (70, 69, 21, 53), (54, 71, 53), (68, 22, 21), (71, 70, 53), (69, 68, 21), (69, 70, 55, 23), (22, 68, 23), (71, 54, 55), (68, 69, 23), (70, 71, 55), (68, 22, 72, 87), (69, 68, 87, 86), (70, 69, 86, 85), (71, 70, 85, 84), (54, 71, 84, 80), (87, 72, 73, 91), (85, 86, 90, 89), (80, 84, 88, 81), (91, 73, 74, 95), (90, 91, 95, 94), (89, 90, 94, 93), (88, 89, 93, 92), (81, 88, 92, 82), (95, 74, 75, 99), (93, 94, 98, 97), (82, 92, 96, 83), (99, 75, 66, 76), (98, 99, 76, 77), (97, 98, 77, 78), (96, 97, 78, 79), (83, 96, 79, 67), (116, 103, 120, 132), (103, 102, 121, 120), (102, 101, 122, 121), (101, 100, 123, 122), (100, 124, 133, 123), (117, 107, 103, 116), (106, 105, 101, 102), (104, 125, 124, 100), (118, 111, 107, 117), (111, 110, 106, 107), (110, 109, 105, 106), (109, 108, 104, 105), (108, 126, 125, 104), (119, 115, 111, 118), (114, 113, 109, 110), (112, 127, 126, 108), (145, 128, 115, 119), (128, 129, 114, 115), (129, 130, 113, 114), (130, 131, 112, 113), (131, 177, 127, 112), (129, 128, 144), (131, 130, 176), (128, 145, 144), (177, 131, 176), (130, 129, 144, 176), (130, 131, 178), (128, 129, 146), (131, 177, 178), (145, 128, 146), (129, 130, 178, 146), (167, 199, 168, 136), (169, 137, 136, 168), (170, 138, 137, 169), (171, 139, 138, 170), (172, 140, 139, 171), (173, 141, 140, 172), (174, 142, 141, 173), (175, 143, 142, 174), (176, 144, 143, 175), (179, 147, 146, 178), (180, 148, 147, 179), (181, 149, 148, 180), (182, 150, 149, 181), (183, 151, 150, 182), (184, 152, 151, 183), (185, 153, 152, 184), (186, 154, 153, 185), (187, 155, 154, 186), (188, 156, 155, 187), (189, 157, 156, 188), (190, 158, 157, 189), (191, 159, 158, 190), (192, 160, 159, 191), (193, 161, 160, 192), (194, 162, 161, 193), (195, 163, 162, 194), (196, 164, 163, 195), (197, 165, 164, 196), (198, 166, 165, 197), (199, 167, 166, 198), (134, 167, 136), (168, 199, 135), (134, 136, 137), (135, 169, 168), (134, 137, 138), (135, 170, 169), (134, 138, 139), (135, 171, 170), (134, 139, 140), (135, 172, 171), (134, 140, 141), (135, 173, 172), (134, 141, 142), (135, 174, 173), (134, 142, 143), (135, 175, 174), (134, 143, 144), (135, 176, 175), (134, 144, 145), (135, 177, 176), (134, 145, 146), (135, 178, 177), (134, 146, 147), (135, 179, 178), (134, 147, 148), (135, 180, 179), (134, 148, 149), (135, 181, 180), (134, 149, 150), (135, 182, 181), (134, 150, 151), (135, 183, 182), (134, 151, 152), (135, 184, 183), (134, 152, 153), (135, 185, 184), (134, 153, 154), (135, 186, 185), (134, 154, 155), (135, 187, 186), (134, 155, 156), (135, 188, 187), (134, 156, 157), (135, 189, 188), (134, 157, 158), (135, 190, 189), (134, 158, 159), (135, 191, 190), (134, 159, 160), (135, 192, 191), (134, 160, 161), (135, 193, 192), (134, 161, 162), (135, 194, 193), (134, 162, 163), (135, 195, 194), (134, 163, 164), (135, 196, 195), (134, 164, 165), (135, 197, 196), (134, 165, 166), (135, 198, 197), (134, 166, 167), (135, 199, 198)])
me_cylinder.materials.append(mat_material)
me_cylinder.use_remesh_preserve_volume = False
me_cylinder.use_remesh_preserve_attributes = False
me_cylinder.use_mirror_vertex_groups = False
me_cylinder.update()
me_cube = bpy.data.meshes.new('Cube')
me_cube.from_pydata([(2.406, -1.26, -4.105), (0.7436, -1.26, -4.105), (-0.919, -1.26, -4.105), (-2.582, -1.26, -4.105), (-4.287, -1.26, 2.111), (-4.287, -1.26, -4.105), (-4.287, -2.11, -4.105), (-4.287, -2.11, 2.111), (-2.582, -2.11, -4.105), (-0.919, -2.11, -4.105), (0.7436, -2.11, -4.105), (2.406, -2.11, -4.105), (4.043, -1.26, -4.105), (4.043, -2.11, -4.105), (4.043, -2.11, 4.236), (4.043, -1.26, 4.236), (2.405, -2.11, 4.236), (2.405, -1.26, 4.236), (-4.292, -1.26, 4.236), (-4.292, -2.11, 4.236), (2.406, -1.156, -4.105), (0.7436, -1.156, -4.105), (-0.919, -1.156, -4.105), (-2.582, -1.156, -4.105), (-4.287, -1.156, 2.111), (-4.287, -1.156, -4.105), (4.043, -1.156, -4.105), (4.043, -1.156, 4.236), (2.405, -1.156, 4.236), (-4.292, -1.156, 4.236)], [], [(5, 3, 8, 6), (4, 5, 6, 7), (3, 2, 9, 8), (2, 1, 10, 9), (1, 0, 11, 10), (0, 11, 13, 12), (12, 13, 14, 15), (17, 16, 19, 18), (4, 18, 19, 7), (0, 1, 21, 20), (1, 2, 22, 21), (2, 3, 23, 22), (5, 4, 24, 25), (3, 5, 25, 23), (0, 12, 26, 20), (12, 15, 27, 26), (17, 18, 29, 28), (18, 4, 24, 29)])
me_cube.polygons.foreach_set('material_index', [0, 0, 0, 0, 0, 0, 0, 0, 0, 2, 2, 2, 2, 2, 2, 2, 2, 2])
me_cube.materials.append(mat_brick_001)
me_cube.materials.append(mat_wood)
me_cube.materials.append(mat_brick_003)
me_cube.use_remesh_preserve_volume = False
me_cube.use_remesh_preserve_attributes = False
me_cube.use_mirror_vertex_groups = False
me_cube.update()
me_plane = bpy.data.meshes.new('Plane')
me_plane.from_pydata([(4.25, 4.06, 0.0), (4.25, -4.25, 0.0), (-4.06, -4.25, 0.0), (-4.06, 4.06, 0.0), (0.095, -4.25, 0.0), (4.25, -0.095, 0.0), (0.095, 4.06, 0.0), (-4.06, 0.4046, 0.0), (0.095, 0.4046, 0.0), (3.859, -4.25, 0.0), (-3.544, -4.25, 0.0), (4.25, 1.983, 0.0), (4.25, -3.734, 0.0), (3.859, 4.06, 0.0), (-3.544, 4.06, 0.0), (-4.06, -3.734, 0.0), (-4.06, 1.983, 0.0), (-3.544, 0.4046, 0.0), (0.095, 1.983, 0.0), (3.859, -0.095, 0.0), (0.095, -3.734, 0.0), (-3.544, 1.983, 0.0), (3.859, 1.983, 0.0), (-3.544, -3.734, 0.0), (3.859, -3.734, 0.0)], [], [(14, 3, 16, 21), (6, 14, 21, 18), (21, 16, 7, 17), (18, 21, 17, 8), (13, 6, 18, 22), (0, 13, 22, 11), (11, 22, 19, 5), (17, 7, 15, 23), (23, 15, 2, 10), (20, 23, 10, 4), (5, 19, 24, 12), (24, 20, 4, 9), (12, 24, 9, 1)])
me_plane.materials.append(mat_pavement)
me_plane.use_remesh_preserve_volume = False
me_plane.use_remesh_preserve_attributes = False
me_plane.use_mirror_vertex_groups = False
me_plane.update()
me_sphere = bpy.data.meshes.new('Sphere')
me_sphere.from_pydata([(-1.333e-06, 1.25e-06, 31.62), (-22.88, 16.62, 14.14), (8.74, 26.9, 14.14), (28.28, 4.856e-07, 14.14), (-8.74, 26.9, -14.14), (22.88, 16.62, -14.14), (-28.28, -7.508e-07, -14.14), (1.432e-06, -1.515e-06, -31.62), (-13.45, 9.772, 26.9), (5.137, 15.81, 26.9), (-8.313, 25.58, 16.63), (-26.9, 5.941e-07, 16.63), (16.63, 1.043e-06, 26.9), (21.76, 15.81, 16.63), (-30.08, 9.772, -1.941e-06), (-18.59, 25.58, -2.13e-06), (4.973e-08, 31.62, -1.581e-06), (18.59, 25.58, -5.047e-07), (30.08, 9.772, 6.886e-07), (-21.76, 15.81, -16.63), (8.313, 25.58, -16.63), (26.9, -8.593e-07, -16.63), (-16.63, -1.308e-06, -26.9), (-5.137, 15.81, -26.9), (13.45, 9.772, -26.9), (-24.33, 17.68, -2.035e-06), (-20.73, 21.1, 7.071), (-21.46, 21.63, -2.082e-06), (-19.66, 23.34, 3.536), (-22.53, 19.39, 3.536), (-22.9, 19.65, -2.059e-06), (-20.02, 23.61, -2.106e-06), (-20.2, 22.22, 5.303), (-19.12, 24.46, 1.768), (-21.63, 20.25, 5.303), (-23.43, 18.53, 1.768), (-20.56, 22.49, 1.768), (-21.1, 21.37, 3.536), (-22.0, 20.51, 1.768), (-22.18, 20.64, -2.071e-06), (-20.74, 22.62, -2.094e-06), (-19.93, 22.78, 4.419), (-19.39, 23.9, 2.652), (-22.08, 19.82, 4.419), (-22.98, 18.96, 2.652), (-21.01, 22.06, 0.8839), (-20.11, 22.92, 2.652), (-21.82, 20.38, 3.536), (-20.38, 22.36, 3.536), (-21.73, 21.07, 0.8839), (-22.26, 19.95, 2.652), (-20.29, 23.05, 0.8839), (-19.57, 24.04, 0.8839), (-19.84, 23.48, 1.768), (-20.83, 21.93, 2.652), (-21.55, 20.94, 2.652), (-21.28, 21.5, 1.768), (-23.16, 19.09, 0.8839), (-22.45, 20.08, 0.8839), (-22.71, 19.52, 1.768), (-21.37, 20.81, 4.419), (-20.65, 21.8, 4.419), (-20.92, 21.24, 5.303), (-6.725, 4.886, 29.26), (-18.17, 13.2, 20.52), (2.569, 7.906, 29.26), (6.939, 21.36, 20.52), (0.2137, 26.24, 15.38), (-15.6, 21.1, 15.38), (-24.89, 8.312, 15.38), (-29.18, 4.886, -7.071), (-26.48, 13.2, 7.071), (-13.66, 26.24, -7.071), (4.37, 29.26, 7.071), (-4.37, 29.26, -7.071), (13.66, 26.24, 7.071), (20.73, 21.1, -7.071), (-25.02, 7.906, -15.38), (-15.25, 21.36, -15.38), (-0.2137, 26.24, -15.38), (15.6, 21.1, -15.38), (-22.45, -1.03e-06, -20.52), (-8.313, -1.412e-06, -29.26), (-6.939, 21.36, -20.52), (-2.569, 7.906, -29.26), (18.17, 13.2, -20.52), (6.725, 4.886, -29.26), (-10.88, 17.68, 21.76), (-4.156, 12.79, 26.9), (-1.588, 20.7, 21.76), (-20.17, 4.886, 21.76), (-28.49, 4.886, 8.313), (-4.156, 28.6, 8.313), (-13.45, 25.58, 8.313), (-9.294, 28.6, -1.855e-06), (-25.92, 12.79, -8.313), (-20.17, 20.7, -8.313), (4.156, 28.6, -8.313), (9.294, 28.6, -1.043e-06), (13.45, 25.58, -8.313), (-13.45, 15.81, -21.76), (-19.19, 7.906, -21.76), (-10.88, 7.906, -26.9), (10.88, 17.68, -21.76), (1.588, 20.7, -21.76), (4.156, 12.79, -26.9), (-19.08, 24.81, 0.4419)], [], [(9, 13, 12), (3, 12, 13), (18, 3, 13), (13, 17, 18), (21, 18, 5), (30, 25, 19), (26, 32, 10), (25, 35, 1), (34, 26, 1), (31, 40, 19), (40, 27, 19), (27, 39, 19), (39, 30, 19), (32, 41, 10), (41, 28, 10), (28, 42, 10), (42, 33, 10), (51, 36, 45), (45, 40, 51), (31, 51, 40), (40, 45, 27), (51, 31, 52), (52, 53, 51), (36, 51, 53), (53, 52, 33), (42, 28, 46), (46, 53, 42), (33, 42, 53), (53, 46, 36), (54, 36, 46), (46, 48, 54), (37, 54, 48), (48, 46, 28), (54, 37, 55), (55, 56, 54), (36, 54, 56), (56, 55, 38), (49, 27, 45), (45, 56, 49), (38, 49, 56), (56, 45, 36), (50, 38, 55), (55, 47, 50), (29, 50, 47), (47, 55, 37), (30, 57, 25), (57, 35, 25), (57, 30, 58), (58, 59, 57), (35, 57, 59), (59, 58, 38), (50, 29, 44), (44, 59, 50), (38, 50, 59), (59, 44, 35), (49, 38, 58), (58, 39, 49), (27, 49, 39), (39, 58, 30), (60, 34, 43), (43, 47, 60), (37, 60, 47), (47, 43, 29), (60, 37, 61), (61, 62, 60), (34, 60, 62), (62, 61, 32), (34, 62, 26), (62, 32, 26), (41, 32, 61), (61, 48, 41), (28, 41, 48), (48, 61, 37), (35, 44, 1), (44, 29, 1), (29, 43, 1), (43, 34, 1), (68, 10, 87), (87, 64, 68), (1, 68, 64), (64, 87, 8), (88, 8, 87), (87, 89, 88), (9, 88, 89), (89, 87, 10), (67, 2, 66), (66, 89, 67), (10, 67, 89), (89, 66, 9), (88, 9, 65), (65, 63, 88), (8, 88, 63), (65, 0, 63), (90, 11, 69), (69, 64, 90), (8, 90, 64), (64, 69, 1), (9, 66, 13), (66, 2, 13), (0, 65, 12), (65, 9, 12), (91, 14, 71), (71, 69, 91), (11, 91, 69), (69, 71, 1), (92, 16, 73), (73, 67, 92), (10, 92, 67), (67, 73, 2), (92, 10, 93), (93, 94, 92), (16, 92, 94), (94, 93, 15), (72, 4, 74), (74, 94, 72), (15, 72, 94), (94, 74, 16), (17, 76, 18), (76, 5, 18), (2, 75, 13), (75, 17, 13), (77, 19, 95), (95, 70, 77), (6, 77, 70), (70, 95, 14), (78, 4, 72), (72, 96, 78), (19, 78, 96), (96, 72, 15), (79, 20, 97), (97, 74, 79), (4, 79, 74), (74, 97, 16), (98, 16, 97), (97, 99, 98), (17, 98, 99), (99, 97, 20), (80, 5, 76), (76, 99, 80), (20, 80, 99), (99, 76, 17), (98, 17, 75), (75, 73, 98), (16, 98, 73), (73, 75, 2), (100, 23, 83), (83, 78, 100), (19, 100, 78), (78, 83, 4), (100, 19, 101), (101, 102, 100), (23, 100, 102), (102, 101, 22), (82, 7, 84), (84, 102, 82), (22, 82, 102), (102, 84, 23), (81, 22, 101), (101, 77, 81), (6, 81, 77), (77, 101, 19), (103, 24, 85), (85, 80, 103), (20, 103, 80), (80, 85, 5), (103, 20, 104), (104, 105, 103), (24, 103, 105), (105, 104, 23), (84, 7, 86), (86, 105, 84), (23, 84, 105), (105, 86, 24), (83, 23, 104), (104, 79, 83), (4, 83, 79), (79, 104, 20), (5, 85, 21), (85, 24, 21), (14, 95, 25), (95, 19, 25), (1, 71, 25), (71, 14, 25), (10, 68, 26), (68, 1, 26), (19, 96, 31), (96, 15, 31), (15, 93, 33), (93, 10, 33), (52, 106, 33), (106, 15, 33), (15, 106, 31), (106, 52, 31)])
me_sphere.use_remesh_preserve_volume = False
me_sphere.use_remesh_preserve_attributes = False
me_sphere.use_mirror_vertex_groups = False
me_sphere.update()

# ---- objects
ob_plane_004 = bpy.data.objects.new('Plane.004', me_plane_004)
ob_plane_003 = bpy.data.objects.new('Plane.003', me_plane_003)
ob_plane_002 = bpy.data.objects.new('Plane.002', me_plane_002)
ob_plane_001 = bpy.data.objects.new('Plane.001', me_plane_001)
ob_cylinder_005 = bpy.data.objects.new('Cylinder.005', me_cylinder_005)
ob_cylinder_004 = bpy.data.objects.new('Cylinder.004', me_cylinder_004)
ob_cylinder_003 = bpy.data.objects.new('Cylinder.003', me_cylinder_003)
ob_cylinder_002 = bpy.data.objects.new('Cylinder.002', me_cylinder_001)
ob_cylinder_001 = bpy.data.objects.new('Cylinder.001', me_cylinder_002)
ob_cube_002 = bpy.data.objects.new('Cube.002', me_cube_003)
ob_cube_001 = bpy.data.objects.new('Cube.001', me_cube_001)
ob_cylinder = bpy.data.objects.new('Cylinder', me_cylinder)
ob_cube = bpy.data.objects.new('Cube', me_cube)
ob_plane = bpy.data.objects.new('Plane', me_plane)
ob_camera = bpy.data.objects.new('Camera', cam_camera_001)
ob_sphere = bpy.data.objects.new('Sphere', me_sphere)
ob_lamp_001 = bpy.data.objects.new('Lamp.001', light_lamp)

# ---- transforms, parenting, visibility, modifiers, constraints
ob_plane_004.location = (-3.363, -2.144, 0.9956)
ob_plane_004.rotation_euler = (1.571, -4.266e-17, -11.0)
ob_plane_004.lock_rotations_4d = False
ob_plane_004.empty_display_type = 'ARROWS'
ob_plane_004.color = (0.0, 0.0, 0.0, 1.0)
ob_plane_004.lineart.crease_threshold = 0.0
ob_plane_003.location = (-3.363, -3.317, 0.9956)
ob_plane_003.rotation_euler = (1.571, -4.266e-17, -11.0)
ob_plane_003.lock_rotations_4d = False
ob_plane_003.empty_display_type = 'ARROWS'
ob_plane_003.color = (0.0, 0.0, 0.0, 1.0)
ob_plane_003.lineart.crease_threshold = 0.0
ob_plane_002.location = (-1.937, -3.21, 0.9956)
ob_plane_002.rotation_euler = (1.571, -4.266e-17, -9.425)
ob_plane_002.lock_rotations_4d = False
ob_plane_002.empty_display_type = 'ARROWS'
ob_plane_002.color = (0.0, 0.0, 0.0, 1.0)
ob_plane_002.lineart.crease_threshold = 0.0
ob_plane_001.location = (-3.171, -3.21, 0.7865)
ob_plane_001.rotation_euler = (1.571, -4.266e-17, -9.425)
ob_plane_001.lock_rotations_4d = False
ob_plane_001.empty_display_type = 'ARROWS'
ob_plane_001.color = (0.0, 0.0, 0.0, 1.0)
ob_plane_001.lineart.crease_threshold = 0.0
ob_cylinder_005.location = (0.321, -3.21, 0.9956)
ob_cylinder_005.rotation_euler = (0.0, -0.0, -11.0)
ob_cylinder_005.lock_rotations_4d = False
ob_cylinder_005.empty_display_type = 'ARROWS'
ob_cylinder_005.color = (0.0, 0.0, 0.0, 1.0)
ob_cylinder_005.lineart.crease_threshold = 0.0
ob_cylinder_004.location = (0.001372, 2.211, 1.79)
ob_cylinder_004.rotation_euler = (0.0, -0.0, -11.0)
ob_cylinder_004.lock_rotations_4d = False
ob_cylinder_004.empty_display_type = 'ARROWS'
ob_cylinder_004.color = (0.0, 0.0, 0.0, 1.0)
ob_cylinder_004.lineart.crease_threshold = 0.0
ob_cylinder_003.location = (-0.01098, 2.332, 0.9956)
ob_cylinder_003.rotation_euler = (0.0, -0.0, -13.09)
ob_cylinder_003.lock_rotations_4d = False
ob_cylinder_003.empty_display_type = 'ARROWS'
ob_cylinder_003.color = (0.0, 0.0, 0.0, 1.0)
ob_cylinder_003.lineart.crease_threshold = 0.0
ob_cylinder_002.location = (1.68, -1.506, 0.9956)
ob_cylinder_002.rotation_euler = (0.0, -0.0, -11.0)
ob_cylinder_002.lock_rotations_4d = False
ob_cylinder_002.empty_display_type = 'ARROWS'
ob_cylinder_002.color = (0.0, 0.0, 0.0, 1.0)
ob_cylinder_002.lineart.crease_threshold = 0.0
ob_cylinder_001.location = (1.693, -1.627, 1.79)
ob_cylinder_001.rotation_euler = (0.0, -0.0, -11.0)
ob_cylinder_001.lock_rotations_4d = False
ob_cylinder_001.empty_display_type = 'ARROWS'
ob_cylinder_001.color = (0.0, 0.0, 0.0, 1.0)
ob_cylinder_001.lineart.crease_threshold = 0.0
ob_cube_002.location = (-2.916, -2.335, 1.79)
ob_cube_002.rotation_euler = (1.571, -0.0, -11.0)
ob_cube_002.scale = (0.7545, 1.0, 0.7545)
ob_cube_002.lock_rotations_4d = False
ob_cube_002.empty_display_type = 'ARROWS'
ob_cube_002.color = (0.0, 0.0, 0.0, 1.0)
ob_cube_002.lineart.crease_threshold = 0.0
ob_cube_001.location = (-2.53, -2.414, 0.9092)
ob_cube_001.rotation_euler = (1.571, -4.266e-17, -9.425)
ob_cube_001.scale = (0.7545, 1.0, 0.7545)
ob_cube_001.lock_rotations_4d = False
ob_cube_001.empty_display_type = 'ARROWS'
ob_cube_001.color = (0.0, 0.0, 0.0, 1.0)
ob_cube_001.lineart.crease_threshold = 0.0
ob_cylinder.location = (-2.424, 4.247, 0.1985)
ob_cylinder.rotation_euler = (0.0, -0.0, -11.0)
ob_cylinder.lock_rotations_4d = False
ob_cylinder.empty_display_type = 'ARROWS'
ob_cylinder.color = (0.0, 0.0, 0.0, 1.0)
ob_cylinder.lineart.crease_threshold = 0.0
ob_cube.location = (-0.01594, 0.01612, 2.126)
ob_cube.rotation_euler = (1.571, -4.266e-17, -9.425)
ob_cube.lock_rotations_4d = False
ob_cube.empty_display_type = 'ARROWS'
ob_cube.color = (0.0, 0.0, 0.0, 1.0)
ob_cube.lineart.crease_threshold = 0.0
ob_plane.location = (0.0006105, 0.0009098, 0.0001214)
ob_plane.rotation_euler = (0.0, -0.0, -11.0)
ob_plane.lock_rotations_4d = False
ob_plane.empty_display_type = 'ARROWS'
ob_plane.color = (0.0, 0.0, 0.0, 1.0)
ob_plane.lineart.crease_threshold = 0.0
ob_camera.location = (10.0, -10.0, 11.6)
ob_camera.rotation_euler = (1.047, 0.0, 0.7854)
ob_camera.lock_rotations_4d = False
ob_camera.empty_display_type = 'ARROWS'
ob_camera.color = (0.0, 0.0, 0.0, 1.0)
ob_camera.lineart.crease_threshold = 0.0
ob_sphere.location = (-0.02993, 0.1261, 0.07312)
ob_sphere.rotation_euler = (1.571, -0.0, 1.571)
ob_sphere.lock_rotations_4d = False
ob_sphere.empty_display_type = 'ARROWS'
ob_sphere.color = (0.0, 0.0, 0.0, 1.0)
ob_sphere.show_instancer_for_render = False
ob_sphere.instance_type = 'VERTS'
ob_sphere.use_instance_vertices_rotation = True
ob_sphere.lineart.crease_threshold = 0.0
ob_lamp_001.parent = ob_sphere
ob_lamp_001.matrix_parent_inverse = Matrix(((-4.371e-08, 1.0, -2.118e-22, -0.1261), (4.371e-08, 1.911e-15, 1.0, -0.07312), (1.0, 4.371e-08, -4.371e-08, 0.02993), (0.0, 0.0, 0.0, 1.0)))
ob_lamp_001.location = (-0.02993, 0.1261, 0.07312)
ob_lamp_001.rotation_euler = (1.571, -0.0, 1.571)
ob_lamp_001.lock_rotations_4d = False
ob_lamp_001.empty_display_type = 'ARROWS'
ob_lamp_001.color = (0.0, 0.0, 0.0, 1.0)
ob_lamp_001.lineart.crease_threshold = 0.0

# ---- collection membership
col_collection_1.objects.link(ob_plane_004)
col_collection_1.objects.link(ob_plane_003)
col_collection_1.objects.link(ob_plane_002)
col_collection_1.objects.link(ob_plane_001)
col_collection_1.objects.link(ob_cylinder_005)
col_collection_1.objects.link(ob_cylinder_004)
col_collection_1.objects.link(ob_cylinder_003)
col_collection_1.objects.link(ob_cylinder_002)
col_collection_1.objects.link(ob_cylinder_001)
col_collection_1.objects.link(ob_cube_002)
col_collection_1.objects.link(ob_cube_001)
col_collection_1.objects.link(ob_cylinder)
col_collection_1.objects.link(ob_cube)
col_collection_1.objects.link(ob_plane)
col_collection_2.objects.link(ob_camera)
col_collection_3.objects.link(ob_sphere)
col_collection_3.objects.link(ob_lamp_001)

# ---- scene / render settings (as saved in the file)
scene.camera = ob_camera
scene.frame_start = 1; scene.frame_end = 250; scene.frame_set(10)
scene.render.engine = 'BLENDER_EEVEE_NEXT'
scene.render.image_settings.color_mode = 'RGB'
scene.render.image_settings.compression = 90
scene.render.resolution_x = 128
scene.render.resolution_y = 128
scene.render.pixel_aspect_x = 100.0
scene.render.pixel_aspect_y = 100.0
scene.render.fps = 25
scene.render.dither_intensity = 0.0
scene.render.use_compositing = False
scene.render.use_sequencer = False
scene.render.bake_margin = 2
scene.render.bake_bias = 0.0
scene.render.use_stamp_time = False
scene.render.use_stamp_date = False
scene.render.use_stamp_frame = False
scene.render.use_stamp_camera = False
scene.render.use_stamp_scene = False
scene.render.use_stamp_filename = False
scene.render.use_stamp_render_time = False
scene.render.stamp_font_size = 0
scene.cycles.use_denoising = False
scene.cycles.samples = 10
scene.cycles.sampling_pattern = 'TABULATED_SOBOL'
scene.cycles.light_sampling_threshold = 0.0
scene.cycles.use_adaptive_sampling = False
scene.cycles.use_light_tree = False
scene.cycles.blur_glossy = 0.0
scene.cycles.volume_bounces = 1
scene.cycles.pixel_filter_type = 'GAUSSIAN'
scene.cycles.sample_clamp_indirect = 0.0
scene.view_settings.view_transform = 'Raw'
bpy.context.view_layer.update()
